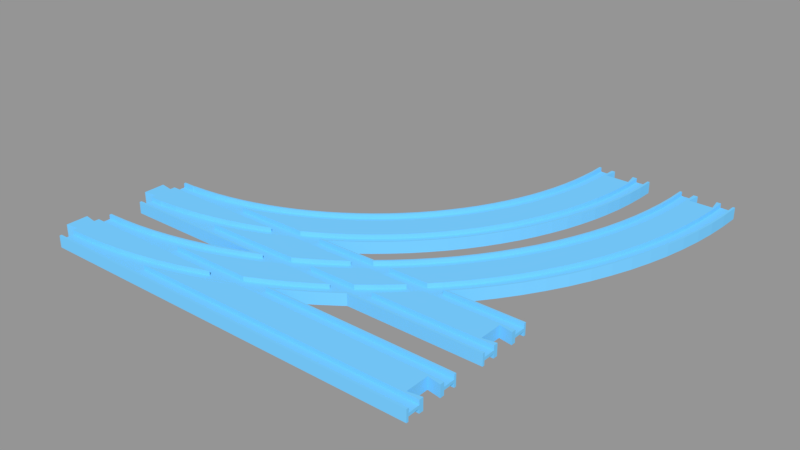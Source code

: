 # Source: doubleturnout_plus.blend  (saved by Blender 3.5.10; exported with 4.5.12 LTS)
import bpy
from mathutils import Matrix  # noqa: F401  (used for matrix-valued properties, if any)

bpy.ops.wm.read_factory_settings(use_empty=True)
scene = bpy.context.scene
scene.name = 'Scene'

# ---- collections
col_collection_1 = bpy.data.collections.new('Collection 1'); scene.collection.children.link(col_collection_1)

# ---- materials (node trees are filled in below, after node groups)
mat_material_003 = bpy.data.materials.new('Material.003')
mat_material_003.alpha_threshold = 0.0
mat_material_003.use_transparent_shadow = False
mat_material_003.diffuse_color = (0.1845, 0.6038, 1.0, 1.0)
mat_material_003.roughness = 0.5
mat_material_003.specular_intensity = 0.0

# ---- material node trees

# ---- meshes
me_circle_011 = bpy.data.meshes.new('Circle.011')
me_circle_011.from_pydata([(188.8, 76.01, 4.0), (181.7, 66.92, 4.0), (174.1, 58.18, 4.0), (195.4, 85.44, 4.0), (187.5, 76.9, 4.0), (180.5, 67.87, 4.0), (166.2, 49.83, 4.0), (173.0, 59.19, 4.0), (201.6, 95.19, 4.0), (194.1, 86.27, 4.0), (187.5, 76.9, 1.0), (180.5, 67.87, 1.0), (157.8, 41.88, 4.0), (165.1, 50.89, 4.0), (173.0, 59.19, 1.0), (181.7, 66.92, -4.0), (188.8, 76.01, -4.0), (207.3, 105.2, 4.0), (200.3, 95.96, 4.0), (194.1, 86.27, 1.0), (181.1, 81.67, 1.0), (174.3, 72.95, 1.0), (149.1, 34.34, 4.0), (156.8, 42.99, 4.0), (165.1, 50.89, 1.0), (174.1, 58.18, -4.0), (167.1, 64.56, 1.0), (187.5, 76.9, -4.0), (180.5, 67.87, -4.0), (195.4, 85.44, -4.0), (212.4, 115.5, 4.0), (205.9, 105.9, 4.0), (200.3, 95.96, 1.0), (187.5, 90.72, 1.0), (181.1, 81.67, 4.0), (174.3, 72.95, 4.0), (140.0, 27.25, 4.0), (148.1, 35.5, 4.0), (156.8, 42.99, 1.0), (166.2, 49.83, -4.0), (159.5, 56.55, 1.0), (173.0, 59.19, -4.0), (167.1, 64.56, 4.0), (187.5, 76.9, -1.0), (180.5, 67.87, -1.0), (194.1, 86.27, -4.0), (201.6, 95.19, -4.0), (217.1, 126.1, 4.0), (211.1, 116.2, 4.0), (205.9, 105.9, 1.0), (193.4, 100.1, 1.0), (187.5, 90.72, 4.0), (165.9, 92.99, 4.0), (159.6, 85.0, 4.0), (130.6, 20.6, 4.0), (139.1, 28.45, 4.0), (148.1, 35.5, 1.0), (157.8, 41.88, -4.0), (151.4, 48.92, 1.0), (165.1, 50.89, -4.0), (159.5, 56.55, 4.0), (173.0, 59.19, -1.0), (153.0, 77.33, 4.0), (181.1, 81.67, -1.0), (174.3, 72.95, -1.0), (194.1, 86.27, -1.0), (200.3, 95.96, -4.0), (207.3, 105.2, -4.0), (221.3, 136.8, 4.0), (215.7, 126.6, 4.0), (211.1, 116.2, 1.0), (198.9, 109.7, 1.0), (193.4, 100.1, 4.0), (171.7, 101.3, 4.0), (165.9, 92.99, 1.0), (159.6, 85.0, 1.0), (128.0, 19.0, 4.0), (129.7, 21.85, 4.0), (139.1, 28.45, 1.0), (149.1, 34.34, -4.0), (143.1, 41.69, 1.0), (156.8, 42.99, -4.0), (151.4, 48.92, 4.0), (165.1, 50.89, -1.0), (146.0, 69.99, 4.0), (167.1, 64.56, -1.0), (153.0, 77.33, 1.0), (174.3, 72.95, -4.0), (181.1, 81.67, -4.0), (187.5, 90.72, -1.0), (200.3, 95.96, -1.0), (205.9, 105.9, -4.0), (212.4, 115.5, -4.0), (224.9, 147.8, 4.0), (219.8, 137.3, 4.0), (215.7, 126.6, 1.0), (203.8, 119.6, 1.0), (198.9, 109.7, 4.0), (177.1, 109.8, 4.0), (171.7, 101.3, 1.0), (159.4, 97.76, 1.0), (153.4, 90.08, 1.0), (125.2, 19.0, 4.0), (129.7, 21.85, 1.0), (140.0, 27.25, -4.0), (134.3, 34.88, 1.0), (148.1, 35.5, -4.0), (143.1, 41.69, 4.0), (156.8, 42.99, -1.0), (138.7, 63.0, 4.0), (159.5, 56.55, -1.0), (146.0, 69.99, 1.0), (167.1, 64.56, -4.0), (147.1, 82.7, 1.0), (165.9, 92.99, -4.0), (159.6, 85.0, -4.0), (187.5, 90.72, -4.0), (193.4, 100.1, -1.0), (205.9, 105.9, -1.0), (211.1, 116.2, -4.0), (217.1, 126.1, -4.0), (228.0, 158.9, 4.0), (223.4, 148.2, 4.0), (219.8, 137.3, 1.0), (208.3, 129.7, 1.0), (203.8, 119.6, 4.0), (182.1, 118.7, 4.0), (177.1, 109.8, 1.0), (165.0, 105.7, 1.0), (159.4, 97.76, 4.0), (153.4, 90.08, 4.0), (125.2, 19.0, 1.0), (130.6, 20.6, -4.0), (125.3, 28.51, 1.0), (139.1, 28.45, -4.0), (134.3, 34.88, 4.0), (148.1, 35.5, -1.0), (131.0, 56.38, 4.0), (151.4, 48.92, -1.0), (138.7, 63.0, 1.0), (159.5, 56.55, -4.0), (140.4, 75.65, 1.0), (153.0, 77.33, -4.0), (147.1, 82.7, 4.0), (165.9, 92.99, -1.0), (159.6, 85.0, -1.0), (171.7, 101.3, -4.0), (193.4, 100.1, -4.0), (198.9, 109.7, -1.0), (211.1, 116.2, -1.0), (215.7, 126.6, -4.0), (221.3, 136.8, -4.0), (230.5, 170.2, 4.0), (226.5, 159.3, 4.0), (223.4, 148.2, 1.0), (212.3, 140.0, 1.0), (208.3, 129.7, 4.0), (186.7, 127.7, 4.0), (182.1, 118.7, 1.0), (170.2, 114.0, 1.0), (165.0, 105.7, 4.0), (158.2, 98.65, 4.0), (152.3, 91.03, 4.0), (128.0, 19.0, -4.0), (115.9, 22.58, 1.0), (129.7, 21.85, -4.0), (125.3, 28.51, 4.0), (139.1, 28.45, -1.0), (123.0, 50.14, 4.0), (143.1, 41.69, -1.0), (131.0, 56.38, 1.0), (151.4, 48.92, -4.0), (133.3, 68.93, 1.0), (146.0, 69.99, -4.0), (140.4, 75.65, 4.0), (153.0, 77.33, -1.0), (146.0, 83.71, 4.0), (159.4, 97.76, -1.0), (153.4, 90.08, -1.0), (171.7, 101.3, -1.0), (177.1, 109.8, -4.0), (198.9, 109.7, -4.0), (203.8, 119.6, -1.0), (215.7, 126.6, -1.0), (219.8, 137.3, -4.0), (224.9, 147.8, -4.0), (232.5, 181.5, 4.0), (229.0, 170.4, 4.0), (226.5, 159.3, 1.0), (215.8, 150.5, 1.0), (212.3, 140.0, 4.0), (190.8, 137.0, 4.0), (186.7, 127.7, 1.0), (175.1, 122.4, 1.0), (170.2, 114.0, 4.0), (163.8, 106.6, 4.0), (125.2, 19.0, -4.0), (115.9, 22.58, 4.0), (109.6, 19.0, 1.0), (129.7, 21.85, -1.0), (114.7, 44.31, 4.0), (134.3, 34.88, -1.0), (123.0, 50.14, 1.0), (143.1, 41.69, -4.0), (125.9, 62.57, 1.0), (138.7, 63.0, -4.0), (133.3, 68.93, 4.0), (146.0, 69.99, -1.0), (139.3, 76.71, 4.0), (147.1, 82.7, -1.0), (153.4, 90.08, -4.0), (159.4, 97.76, -4.0), (165.0, 105.7, -1.0), (177.1, 109.8, -1.0), (182.1, 118.7, -4.0), (203.8, 119.6, -4.0), (208.3, 129.7, -1.0), (219.8, 137.3, -1.0), (223.4, 148.2, -4.0), (228.0, 158.9, -4.0), (233.9, 193.0, 4.0), (231.0, 181.7, 4.0), (229.0, 170.4, 1.0), (218.7, 161.2, 1.0), (215.8, 150.5, 4.0), (194.4, 146.4, 4.0), (190.8, 137.0, 1.0), (179.4, 131.1, 1.0), (175.1, 122.4, 4.0), (169.0, 114.7, 4.0), (125.2, 19.0, -1.0), (109.6, 19.0, 4.0), (106.2, 38.89, 4.0), (125.3, 28.51, -1.0), (114.7, 44.31, 1.0), (134.3, 34.88, -4.0), (118.2, 56.57, 1.0), (131.0, 56.38, -4.0), (125.9, 62.57, 4.0), (138.7, 63.0, -1.0), (132.3, 70.04, 4.0), (140.4, 75.65, -1.0), (147.1, 82.7, -4.0), (158.2, 98.65, -4.0), (152.3, 91.03, -4.0), (165.0, 105.7, -4.0), (170.2, 114.0, -1.0), (182.1, 118.7, -1.0), (186.7, 127.7, -4.0), (208.3, 129.7, -4.0), (212.3, 140.0, -1.0), (223.4, 148.2, -1.0), (226.5, 159.3, -4.0), (230.5, 170.2, -4.0), (234.7, 204.5, 4.0), (232.4, 193.1, 4.0), (231.0, 181.7, 1.0), (221.2, 172.0, 1.0), (218.7, 161.2, 4.0), (197.6, 156.1, 4.0), (194.4, 146.4, 1.0), (183.4, 140.0, 1.0), (179.4, 131.1, 4.0), (173.7, 123.1, 4.0), (115.9, 22.58, -1.0), (97.34, 33.89, 4.0), (106.2, 38.89, 1.0), (125.3, 28.51, -4.0), (110.3, 50.96, 1.0), (123.0, 50.14, -4.0), (118.2, 56.57, 4.0), (131.0, 56.38, -1.0), (125.0, 63.73, 4.0), (133.3, 68.93, -1.0), (140.4, 75.65, -4.0), (146.0, 83.71, -4.0), (163.8, 106.6, -4.0), (170.2, 114.0, -4.0), (175.1, 122.4, -1.0), (186.7, 127.7, -1.0), (190.8, 137.0, -4.0), (212.3, 140.0, -4.0), (215.8, 150.5, -1.0), (226.5, 159.3, -1.0), (229.0, 170.4, -4.0), (232.5, 181.5, -4.0), (235.0, 215.7, 4.0), (233.2, 204.5, 4.0), (232.4, 193.1, 1.0), (223.1, 182.9, 1.0), (221.2, 172.0, 4.0), (200.3, 165.8, 4.0), (197.6, 156.1, 1.0), (186.9, 149.1, 1.0), (183.4, 140.0, 4.0), (178.1, 131.8, 4.0), (109.6, 19.0, -1.0), (115.9, 22.58, -4.0), (97.34, 33.89, 1.0), (88.29, 29.33, 4.0), (102.0, 45.75, 1.0), (114.7, 44.31, -4.0), (110.3, 50.96, 4.0), (123.0, 50.14, -1.0), (117.3, 57.78, 4.0), (125.9, 62.57, -1.0), (133.3, 68.93, -4.0), (139.3, 76.71, -4.0), (169.0, 114.7, -4.0), (175.1, 122.4, -4.0), (179.4, 131.1, -1.0), (190.8, 137.0, -1.0), (194.4, 146.4, -4.0), (215.8, 150.5, -4.0), (218.7, 161.2, -1.0), (229.0, 170.4, -1.0), (231.0, 181.7, -4.0), (233.9, 193.0, -4.0), (233.5, 215.7, 1.0), (233.5, 215.7, 4.0), (222.5, 215.7, 4.0), (225.5, 215.7, 4.0), (225.5, 215.7, 1.0), (233.2, 204.5, 1.0), (224.4, 193.9, 1.0), (223.1, 182.9, 4.0), (202.5, 175.7, 4.0), (200.3, 165.8, 1.0), (189.9, 158.4, 1.0), (186.9, 149.1, 4.0), (182.0, 140.6, 4.0), (109.6, 19.0, -4.0), (106.2, 38.89, -4.0), (93.57, 40.95, 1.0), (88.29, 29.33, 1.0), (79.02, 25.23, 4.0), (102.0, 45.75, 4.0), (114.7, 44.31, -1.0), (109.4, 52.21, 4.0), (118.2, 56.57, -1.0), (125.9, 62.57, -4.0), (132.3, 70.04, -4.0), (173.7, 123.1, -4.0), (179.4, 131.1, -4.0), (183.4, 140.0, -1.0), (194.4, 146.4, -1.0), (197.6, 156.1, -4.0), (218.7, 161.2, -4.0), (221.2, 172.0, -1.0), (231.0, 181.7, -1.0), (232.4, 193.1, -4.0), (234.7, 204.5, -4.0), (225.2, 204.9, 1.0), (233.5, 215.7, -1.0), (225.5, 215.7, -1.0), (225.5, 215.7, -4.0), (222.5, 215.7, -4.0), (235.0, 215.7, -4.0), (233.5, 215.7, -4.0), (224.0, 206.7, 4.0), (206.5, 215.7, 4.0), (206.2, 205.9, 4.0), (225.2, 204.9, 4.0), (209.0, 215.7, 4.0), (224.4, 193.9, 4.0), (204.3, 185.7, 4.0), (202.5, 175.7, 1.0), (192.5, 167.8, 1.0), (189.9, 158.4, 4.0), (185.5, 149.6, 4.0), (97.34, 33.89, -4.0), (106.2, 38.89, -1.0), (93.57, 40.95, 4.0), (84.86, 36.57, 1.0), (79.02, 25.23, 1.0), (69.56, 21.58, 4.0), (101.3, 47.04, 4.0), (110.3, 50.96, -1.0), (118.2, 56.57, -4.0), (125.0, 63.73, -4.0), (178.1, 131.8, -4.0), (183.4, 140.0, -4.0), (186.9, 149.1, -1.0), (197.6, 156.1, -1.0), (200.3, 165.8, -4.0), (221.2, 172.0, -4.0), (223.1, 182.9, -1.0), (232.4, 193.1, -1.0), (233.2, 204.5, -4.0), (233.2, 204.5, -1.0), (225.2, 204.9, -1.0), (225.2, 204.9, -4.0), (206.5, 215.7, -4.0), (209.0, 215.7, -4.0), (206.2, 205.9, -4.0), (224.0, 206.7, -4.0), (207.5, 206.7, 4.0), (206.5, 215.7, 1.0), (197.0, 215.8, 4.0), (198.5, 215.8, 4.0), (198.5, 215.8, 1.0), (206.2, 205.9, 1.0), (205.5, 195.8, 4.0), (204.3, 185.7, 1.0), (194.7, 177.3, 1.0), (192.5, 167.8, 4.0), (188.5, 158.8, 4.0), (88.29, 29.33, -4.0), (97.34, 33.89, -1.0), (102.0, 45.75, -1.0), (84.86, 36.57, 4.0), (92.86, 42.27, 4.0), (75.96, 32.62, 1.0), (69.56, 21.58, 1.0), (61.76, 19.0, 4.0), (110.3, 50.96, -4.0), (117.3, 57.78, -4.0), (182.0, 140.6, -4.0), (186.9, 149.1, -4.0), (189.9, 158.4, -1.0), (200.3, 165.8, -1.0), (202.5, 175.7, -4.0), (223.1, 182.9, -4.0), (224.4, 193.9, -1.0), (224.4, 193.9, -4.0), (206.5, 215.7, -1.0), (206.2, 205.9, -1.0), (198.5, 215.8, -1.0), (198.5, 215.8, -4.0), (197.0, 215.8, -4.0), (207.5, 206.7, -4.0), (205.5, 195.8, -4.0), (198.2, 206.3, 1.0), (196.8, 206.3, 4.0), (198.2, 206.3, 4.0), (205.5, 195.8, 1.0), (196.3, 186.9, 1.0), (194.7, 177.3, 4.0), (191.1, 168.1, 4.0), (79.02, 25.23, -4.0), (88.29, 29.33, -1.0), (93.57, 40.95, -1.0), (102.0, 45.75, -4.0), (75.96, 32.62, 4.0), (84.22, 37.92, 4.0), (66.87, 29.11, 1.0), (61.76, 19.0, 1.0), (109.4, 52.21, -4.0), (185.5, 149.6, -4.0), (189.9, 158.4, -4.0), (192.5, 167.8, -1.0), (202.5, 175.7, -1.0), (204.3, 185.7, -4.0), (198.2, 206.3, -1.0), (205.5, 195.8, -1.0), (198.2, 206.3, -4.0), (196.8, 206.3, -4.0), (197.5, 196.5, 1.0), (196.0, 196.7, 4.0), (197.5, 196.5, 4.0), (196.3, 186.9, 4.0), (193.2, 177.6, 4.0), (69.56, 21.58, -4.0), (79.02, 25.23, -1.0), (84.86, 36.57, -1.0), (93.57, 40.95, -4.0), (101.3, 47.04, -4.0), (66.87, 29.11, 4.0), (75.38, 34.01, 4.0), (57.62, 26.06, 1.0), (188.5, 158.8, -4.0), (192.5, 167.8, -4.0), (194.7, 177.3, -1.0), (204.3, 185.7, -1.0), (197.5, 196.5, -1.0), (197.5, 196.5, -4.0), (196.0, 196.7, -4.0), (194.9, 187.1, 4.0), (61.76, 19.0, -4.0), (69.56, 21.58, -1.0), (75.96, 32.62, -1.0), (84.86, 36.57, -4.0), (92.86, 42.27, -4.0), (57.62, 26.06, 4.0), (66.36, 30.53, 4.0), (48.23, 23.46, 1.0), (191.1, 168.1, -4.0), (194.7, 177.3, -4.0), (196.3, 186.9, -1.0), (196.3, 186.9, -4.0), (194.9, 187.1, -4.0), (61.76, 19.0, -1.0), (66.87, 29.11, -1.0), (75.96, 32.62, -4.0), (84.22, 37.92, -4.0), (48.23, 23.46, 4.0), (57.18, 27.49, 4.0), (38.72, 21.32, 1.0), (193.2, 177.6, -4.0), (57.62, 26.06, -1.0), (66.87, 29.11, -4.0), (75.38, 34.01, -4.0), (38.72, 21.32, 4.0), (47.86, 24.91, 4.0), (29.12, 19.66, 1.0), (48.23, 23.46, -1.0), (57.62, 26.06, -4.0), (66.36, 30.53, -4.0), (29.12, 19.66, 4.0), (38.43, 22.8, 4.0), (23.78, 19.0, 1.0), (38.72, 21.32, -1.0), (48.23, 23.46, -4.0), (57.18, 27.49, -4.0), (23.78, 19.0, 4.0), (28.9, 21.14, 4.0), (29.12, 19.66, -1.0), (38.72, 21.32, -4.0), (47.86, 24.91, -4.0), (19.31, 19.96, 4.0), (23.78, 19.0, -1.0), (29.12, 19.66, -4.0), (38.43, 22.8, -4.0), (9.665, 19.25, 4.0), (23.78, 19.0, -4.0), (28.9, 21.14, -4.0), (9.0, 19.01, 4.0), (19.31, 19.96, -4.0), (0.25, 19.01, 4.0), (0.25, 19.0, 4.0), (9.665, 19.25, -4.0), (9.0, 19.01, -4.0), (0.25, 19.01, -4.0), (0.25, 19.0, -4.0), (260.2, 76.94, 4.0), (260.2, 76.94, -4.0), (266.7, 89.87, -4.0), (266.7, 89.87, 4.0), (272.5, 103.1, 4.0), (277.8, 116.6, 4.0), (282.3, 130.4, 4.0), (286.2, 144.3, 4.0), (289.3, 158.4, 4.0), (291.8, 172.7, 4.0), (293.6, 187.1, 4.0), (294.6, 201.5, 4.0), (295.0, 215.8, 4.0), (293.5, 215.8, 4.0), (293.1, 201.6, 4.0), (292.1, 187.2, 4.0), (290.3, 172.9, 4.0), (287.9, 158.7, 4.0), (284.7, 144.7, 4.0), (280.9, 130.8, 4.0), (276.3, 117.1, 4.0), (271.2, 103.7, 4.0), (265.3, 90.51, 4.0), (258.8, 77.65, 4.0), (251.7, 65.11, 4.0), (244.0, 52.94, 4.0), (235.7, 41.16, 4.0), (226.9, 29.81, 4.0), (217.6, 19.0, 4.0), (219.5, 19.0, 4.0), (228.0, 28.85, 4.0), (236.9, 40.27, 4.0), (245.3, 52.11, 4.0), (253.0, 64.34, 4.0), (253.0, 64.34, -4.0), (276.3, 117.1, -4.0), (280.9, 130.8, -4.0), (284.7, 144.7, -4.0), (287.9, 158.7, -4.0), (290.3, 172.9, -4.0), (292.1, 187.2, -4.0), (293.1, 201.6, -4.0), (293.5, 215.8, -4.0), (295.0, 215.8, -4.0), (294.6, 201.5, -4.0), (293.6, 187.1, -4.0), (291.8, 172.7, -4.0), (289.3, 158.4, -4.0), (286.2, 144.3, -4.0), (282.3, 130.4, -4.0), (277.8, 116.6, -4.0), (272.5, 103.1, -4.0), (245.3, 52.11, -4.0), (236.9, 40.27, -4.0), (228.0, 28.85, -4.0), (219.5, 19.0, -4.0), (217.6, 19.0, -4.0), (226.9, 29.81, -4.0), (235.7, 41.16, -4.0), (244.0, 52.94, -4.0), (251.7, 65.11, -4.0), (258.8, 77.65, -4.0), (265.3, 90.51, -4.0), (271.2, 103.7, -4.0), (293.5, 215.8, -1.0), (285.5, 215.8, -1.0), (285.5, 215.8, -4.0), (282.5, 215.8, -4.0), (282.5, 215.8, 0.0), (282.5, 215.8, 4.0), (285.5, 215.8, 4.0), (285.5, 215.8, 1.0), (293.5, 215.8, 1.0), (293.1, 201.6, 1.0), (292.1, 187.2, 1.0), (290.3, 172.9, 1.0), (287.9, 158.7, 1.0), (284.7, 144.7, 1.0), (280.9, 130.8, 1.0), (276.3, 117.1, 1.0), (271.2, 103.7, 1.0), (265.3, 90.51, 1.0), (258.8, 77.65, 1.0), (251.7, 65.11, 1.0), (244.0, 52.94, 1.0), (235.7, 41.16, 1.0), (226.9, 29.81, 1.0), (217.6, 19.0, 1.0), (219.5, 19.0, 0.0), (276.3, 117.1, -1.0), (271.2, 103.7, -1.0), (280.9, 130.8, -1.0), (284.7, 144.7, -1.0), (287.9, 158.7, -1.0), (290.3, 172.9, -1.0), (292.1, 187.2, -1.0), (293.1, 201.6, -1.0), (217.6, 19.0, -1.0), (226.9, 29.81, -1.0), (235.7, 41.16, -1.0), (244.0, 52.94, -1.0), (251.7, 65.11, -1.0), (258.8, 77.65, -1.0), (265.3, 90.51, -1.0), (206.5, 19.0, -1.0), (211.5, 24.27, -1.0), (220.7, 34.88, -1.0), (229.3, 45.93, -1.0), (237.4, 57.38, -1.0), (244.9, 69.22, -1.0), (251.8, 81.42, -1.0), (258.1, 93.93, -1.0), (263.8, 106.7, -1.0), (268.8, 119.8, -1.0), (273.2, 133.1, -1.0), (276.9, 146.6, -1.0), (280.0, 160.3, -1.0), (282.4, 174.1, -1.0), (284.1, 188.0, -1.0), (285.2, 202.0, -1.0), (285.2, 202.0, -4.0), (179.5, 19.0, -4.0), (188.4, 27.56, -4.0), (197.5, 37.03, -4.0), (206.0, 46.93, -4.0), (214.1, 57.25, -4.0), (221.6, 67.94, -4.0), (228.6, 78.99, -4.0), (235.0, 90.37, -4.0), (240.9, 102.1, -4.0), (246.2, 114.0, -4.0), (250.9, 126.2, -4.0), (255.0, 138.6, -4.0), (258.5, 151.2, -4.0), (261.4, 164.0, -4.0), (263.6, 176.9, -4.0), (265.2, 189.9, -4.0), (266.2, 202.9, -4.0), (266.5, 215.8, -4.0), (269.5, 215.8, -4.0), (268.0, 206.8, -4.0), (284.0, 206.8, -4.0), (284.1, 188.0, -4.0), (282.4, 174.1, -4.0), (280.0, 160.3, -4.0), (276.9, 146.6, -4.0), (273.2, 133.1, -4.0), (268.8, 119.8, -4.0), (263.8, 106.7, -4.0), (258.1, 93.93, -4.0), (251.8, 81.42, -4.0), (244.9, 69.22, -4.0), (237.4, 57.38, -4.0), (229.3, 45.93, -4.0), (220.7, 34.88, -4.0), (211.5, 24.27, -4.0), (206.5, 19.0, -4.0), (284.0, 206.8, 4.0), (206.5, 19.0, 4.0), (211.5, 24.27, 4.0), (220.7, 34.88, 4.0), (229.3, 45.93, 4.0), (237.4, 57.38, 4.0), (244.9, 69.22, 4.0), (251.8, 81.42, 4.0), (258.1, 93.93, 4.0), (263.8, 106.7, 4.0), (268.8, 119.8, 4.0), (273.2, 133.1, 4.0), (276.9, 146.6, 4.0), (280.0, 160.3, 4.0), (282.4, 174.1, 4.0), (284.1, 188.0, 4.0), (285.2, 202.0, 4.0), (268.0, 206.8, 4.0), (269.5, 215.8, 4.0), (266.5, 215.8, 4.0), (266.2, 202.9, 4.0), (265.2, 189.9, 4.0), (263.6, 176.9, 4.0), (261.4, 164.0, 4.0), (258.5, 151.2, 4.0), (255.0, 138.6, 4.0), (250.9, 126.2, 4.0), (246.2, 114.0, 4.0), (240.9, 102.1, 4.0), (235.0, 90.37, 4.0), (228.6, 78.99, 4.0), (221.6, 67.94, 4.0), (214.1, 57.25, 4.0), (206.0, 46.93, 4.0), (197.5, 37.03, 4.0), (188.4, 27.56, 4.0), (179.5, 19.0, 4.0), (285.2, 202.0, 1.0), (284.1, 188.0, 1.0), (282.4, 174.1, 1.0), (280.0, 160.3, 1.0), (276.9, 146.6, 1.0), (273.2, 133.1, 1.0), (268.8, 119.8, 1.0), (263.8, 106.7, 1.0), (258.1, 93.93, 1.0), (251.8, 81.42, 1.0), (244.9, 69.22, 1.0), (237.4, 57.38, 1.0), (229.3, 45.93, 1.0), (220.7, 34.88, 1.0), (211.5, 24.27, 1.0), (206.5, 19.0, 1.0), (179.5, 19.0, -1.0), (188.4, 27.56, -1.0), (197.5, 37.03, -1.0), (206.0, 46.93, -1.0), (214.1, 57.25, -1.0), (221.6, 67.94, -1.0), (228.6, 78.99, -1.0), (235.0, 90.37, -1.0), (240.9, 102.1, -1.0), (246.2, 114.0, -1.0), (250.9, 126.2, -1.0), (255.0, 138.6, -1.0), (258.5, 151.2, -1.0), (261.4, 164.0, -1.0), (263.6, 176.9, -1.0), (265.2, 189.9, -1.0), (266.2, 202.9, -1.0), (266.5, 215.8, -1.0), (258.5, 215.8, -1.0), (258.5, 215.8, -4.0), (257.0, 215.8, -4.0), (257.0, 215.8, 4.0), (258.5, 215.8, 4.0), (258.5, 215.8, 1.0), (266.5, 215.8, 1.0), (269.5, 215.8, 0.0), (266.2, 202.9, 1.0), (265.2, 189.9, 1.0), (263.6, 176.9, 1.0), (261.4, 164.0, 1.0), (258.5, 151.2, 1.0), (255.0, 138.6, 1.0), (250.9, 126.2, 1.0), (246.2, 114.0, 1.0), (240.9, 102.1, 1.0), (235.0, 90.37, 1.0), (228.6, 78.99, 1.0), (221.6, 67.94, 1.0), (214.1, 57.25, 1.0), (206.0, 46.93, 1.0), (197.5, 37.03, 1.0), (188.4, 27.56, 1.0), (179.5, 19.0, 1.0), (167.3, 19.0, -1.0), (173.6, 24.46, -1.0), (182.8, 33.21, -1.0), (191.5, 42.4, -1.0), (199.8, 52.01, -1.0), (207.6, 62.01, -1.0), (214.9, 72.39, -1.0), (221.7, 83.1, -1.0), (228.0, 94.14, -1.0), (233.7, 105.5, -1.0), (238.8, 117.1, -1.0), (243.4, 128.9, -1.0), (247.4, 141.0, -1.0), (250.8, 153.2, -1.0), (253.5, 165.6, -1.0), (255.7, 178.1, -1.0), (257.3, 190.7, -1.0), (258.2, 203.3, -1.0), (258.2, 203.3, -4.0), (165.0, 19.0, -4.0), (172.6, 25.58, -4.0), (181.7, 34.27, -4.0), (190.4, 43.41, -4.0), (198.7, 52.96, -4.0), (206.4, 62.91, -4.0), (213.7, 73.22, -4.0), (220.4, 83.88, -4.0), (226.7, 94.85, -4.0), (232.3, 106.1, -4.0), (237.4, 117.7, -4.0), (242.0, 129.4, -4.0), (245.9, 141.4, -4.0), (249.3, 153.6, -4.0), (252.1, 165.9, -4.0), (254.2, 178.3, -4.0), (255.8, 190.8, -4.0), (256.7, 203.4, -4.0), (257.3, 190.7, -4.0), (255.7, 178.1, -4.0), (253.5, 165.6, -4.0), (250.8, 153.2, -4.0), (247.4, 141.0, -4.0), (243.4, 128.9, -4.0), (238.8, 117.1, -4.0), (233.7, 105.5, -4.0), (228.0, 94.14, -4.0), (221.7, 83.1, -4.0), (214.9, 72.39, -4.0), (207.6, 62.01, -4.0), (199.8, 52.01, -4.0), (191.5, 42.4, -4.0), (182.8, 33.21, -4.0), (173.6, 24.46, -4.0), (167.3, 19.0, -4.0), (256.7, 203.4, 4.0), (167.3, 19.0, 4.0), (173.6, 24.46, 4.0), (182.8, 33.21, 4.0), (191.5, 42.4, 4.0), (199.8, 52.01, 4.0), (207.6, 62.01, 4.0), (214.9, 72.39, 4.0), (221.7, 83.1, 4.0), (228.0, 94.14, 4.0), (233.7, 105.5, 4.0), (238.8, 117.1, 4.0), (243.4, 128.9, 4.0), (247.4, 141.0, 4.0), (250.8, 153.2, 4.0), (253.5, 165.6, 4.0), (255.7, 178.1, 4.0), (257.3, 190.7, 4.0), (258.2, 203.3, 4.0), (255.8, 190.8, 4.0), (254.2, 178.3, 4.0), (252.1, 165.9, 4.0), (249.3, 153.6, 4.0), (245.9, 141.4, 4.0), (242.0, 129.4, 4.0), (237.4, 117.7, 4.0), (232.3, 106.1, 4.0), (226.7, 94.85, 4.0), (220.4, 83.88, 4.0), (213.7, 73.22, 4.0), (206.4, 62.91, 4.0), (198.7, 52.96, 4.0), (190.4, 43.41, 4.0), (181.7, 34.27, 4.0), (172.6, 25.58, 4.0), (165.0, 19.0, 4.0), (258.2, 203.3, 1.0), (257.3, 190.7, 1.0), (255.7, 178.1, 1.0), (253.5, 165.6, 1.0), (250.8, 153.2, 1.0), (247.4, 141.0, 1.0), (243.4, 128.9, 1.0), (238.8, 117.1, 1.0), (233.7, 105.5, 1.0), (228.0, 94.14, 1.0), (221.7, 83.1, 1.0), (214.9, 72.39, 1.0), (207.6, 62.01, 1.0), (199.8, 52.01, 1.0), (191.5, 42.4, 1.0), (182.8, 33.21, 1.0), (173.6, 24.46, 1.0), (167.3, 19.0, 1.0), (165.0, 19.0, 0.0), (175.8, -19.0, 4.0), (174.8, -19.74, 4.0), (163.1, -28.04, 4.0), (150.9, -35.74, 4.0), (141.6, -41.0, 4.0), (144.7, -41.0, 4.0), (151.7, -37.03, 4.0), (163.9, -29.28, 4.0), (175.7, -20.95, 4.0), (178.2, -19.0, 4.0), (175.8, -19.0, 1.0), (174.8, -19.74, 1.0), (163.1, -28.04, 1.0), (150.9, -35.74, 1.0), (141.6, -41.0, 1.0), (144.7, -41.0, 0.0), (124.2, -41.0, 1.0), (124.2, -41.0, 4.0), (70.22, -41.0, 4.0), (70.22, -41.0, 1.0), (27.41, -41.0, 1.0), (27.41, -41.0, 4.0), (0.25, -41.0, 0.0), (144.7, -41.0, -4.0), (151.7, -37.03, -4.0), (163.9, -29.28, -4.0), (175.7, -20.95, -4.0), (178.2, -19.0, -4.0), (178.2, -19.0, 0.0), (162.0, -19.0, 1.0), (158.6, -21.38, 1.0), (146.8, -28.88, 1.0), (134.6, -35.79, 1.0), (27.41, -41.0, -4.0), (27.41, -41.0, -1.0), (70.22, -41.0, -1.0), (70.22, -41.0, -4.0), (124.2, -41.0, -4.0), (124.2, -41.0, -1.0), (141.6, -41.0, -1.0), (141.6, -41.0, -4.0), (134.6, -35.79, 4.0), (146.8, -28.88, 4.0), (158.6, -21.38, 4.0), (162.0, -19.0, 4.0), (125.7, -19.0, 4.0), (125.6, -19.03, 4.0), (113.9, -24.91, 4.0), (102.0, -30.21, 4.0), (89.78, -34.92, 4.0), (77.36, -39.02, 4.0), (77.36, -39.02, 1.0), (89.78, -34.92, 1.0), (102.0, -30.21, 1.0), (113.9, -24.91, 1.0), (125.6, -19.03, 1.0), (125.7, -19.0, 1.0), (107.5, -19.0, 1.0), (98.92, -22.82, 1.0), (87.09, -27.39, 1.0), (75.04, -31.37, 1.0), (62.81, -34.75, 1.0), (50.43, -37.53, 1.0), (37.93, -39.7, 1.0), (37.93, -39.7, 4.0), (50.43, -37.53, 4.0), (62.81, -34.75, 4.0), (75.04, -31.37, 4.0), (87.09, -27.39, 4.0), (98.92, -22.82, 4.0), (107.5, -19.0, 4.0), (103.8, -19.0, 4.0), (98.35, -21.44, 4.0), (86.58, -25.98, 4.0), (74.6, -29.93, 4.0), (62.45, -33.3, 4.0), (50.14, -36.06, 4.0), (37.71, -38.22, 4.0), (25.19, -39.76, 4.0), (12.61, -40.69, 4.0), (0.25, -41.0, 4.0), (150.9, -35.74, -4.0), (163.1, -28.04, -4.0), (174.8, -19.74, -4.0), (175.8, -19.0, -4.0), (0.25, -41.0, -4.0), (12.61, -40.69, -4.0), (25.19, -39.76, -4.0), (37.71, -38.22, -4.0), (50.14, -36.06, -4.0), (62.45, -33.3, -4.0), (74.6, -29.93, -4.0), (86.58, -25.98, -4.0), (98.35, -21.44, -4.0), (103.8, -19.0, -4.0), (107.5, -19.0, -4.0), (98.92, -22.82, -4.0), (87.09, -27.39, -4.0), (75.04, -31.37, -4.0), (62.81, -34.75, -4.0), (50.43, -37.53, -4.0), (37.93, -39.7, -4.0), (37.93, -39.7, -1.0), (50.43, -37.53, -1.0), (62.81, -34.75, -1.0), (75.04, -31.37, -1.0), (87.09, -27.39, -1.0), (98.92, -22.82, -1.0), (107.5, -19.0, -1.0), (125.7, -19.0, -1.0), (125.6, -19.03, -1.0), (113.9, -24.91, -1.0), (102.0, -30.21, -1.0), (89.78, -34.92, -1.0), (77.36, -39.02, -1.0), (77.36, -39.02, -4.0), (89.78, -34.92, -4.0), (102.0, -30.21, -4.0), (113.9, -24.91, -4.0), (125.6, -19.03, -4.0), (125.7, -19.0, -4.0), (162.0, -19.0, -4.0), (158.6, -21.38, -4.0), (146.8, -28.88, -4.0), (134.6, -35.79, -4.0), (134.6, -35.79, -1.0), (146.8, -28.88, -1.0), (158.6, -21.38, -1.0), (162.0, -19.0, -1.0), (175.8, -19.0, -1.0), (174.8, -19.74, -1.0), (163.1, -28.04, -1.0), (150.9, -35.74, -1.0), (103.8, -19.0, 0.0), (269.8, -77.5, -1.0), (29.56, -77.5, -1.0), (43.29, -75.81, -1.0), (57.55, -73.33, -1.0), (71.68, -70.16, -1.0), (74.06, -69.5, -1.0), (269.8, -69.5, -1.0), (269.8, -79.0, -4.0), (269.8, -77.5, -4.0), (269.8, -69.5, -4.0), (269.8, -66.5, -4.0), (29.56, -77.5, -4.0), (74.06, -69.5, -4.0), (0.2509, -79.0, -4.0), (14.47, -78.64, -4.0), (28.91, -77.58, -4.0), (260.8, -68.0, -4.0), (85.63, -66.3, -4.0), (99.38, -61.76, -4.0), (269.8, -79.0, 4.0), (269.8, -66.5, 4.0), (269.8, -69.5, 4.0), (269.8, -69.5, 1.0), (269.8, -77.5, 1.0), (269.8, -77.5, 4.0), (0.2509, -79.0, 4.0), (126.5, -50.5, -4.0), (269.8, -50.5, -4.0), (269.8, -53.5, -4.0), (260.8, -52.0, -4.0), (112.9, -56.54, -4.0), (126.1, -50.68, -4.0), (260.8, -68.0, 4.0), (29.56, -77.5, 4.0), (28.91, -77.58, 4.0), (14.47, -78.64, 4.0), (74.06, -69.5, 4.0), (99.38, -61.76, 4.0), (85.63, -66.3, 4.0), (74.06, -69.5, 1.0), (71.68, -70.16, 1.0), (57.55, -73.33, 1.0), (43.29, -75.81, 1.0), (29.56, -77.5, 1.0), (126.5, -50.5, -1.0), (269.8, -50.5, -1.0), (269.8, -41.0, -4.0), (269.8, -42.5, -1.0), (269.8, -42.5, -4.0), (260.8, -52.0, 4.0), (269.8, -53.5, 4.0), (269.8, -50.5, 4.0), (126.5, -50.5, 4.0), (126.1, -50.68, 4.0), (112.9, -56.54, 4.0), (139.1, -44.17, -1.0), (142.0, -42.5, -1.0), (142.0, -42.5, -4.0), (144.7, -41.0, -4.0), (269.8, -41.0, 4.0), (269.8, -42.5, 4.0), (269.8, -42.5, 1.0), (269.8, -50.5, 1.0), (126.5, -50.5, 1.0), (144.7, -41.0, 4.0), (142.0, -42.5, 4.0), (142.0, -42.5, 1.0), (139.1, -44.17, 1.0), (29.56, -77.5, -1.0), (0.2508, -77.5, -1.0), (67.77, -69.5, -1.0), (74.06, -69.5, -1.0), (71.68, -70.16, -1.0), (57.55, -73.33, -1.0), (43.29, -75.81, -1.0), (29.56, -77.5, -4.0), (0.2508, -77.5, -4.0), (67.77, -69.5, -4.0), (74.06, -69.5, -4.0), (0.25, -69.5, -1.0), (0.25, -79.0, -4.0), (0.2506, -79.0, -4.0), (0.2506, -79.0, 4.0), (0.25, -79.0, 4.0), (0.25, -69.5, -4.0), (0.2508, -69.5, -4.0), (0.25, -77.5, -4.0), (28.91, -77.58, -4.0), (14.47, -78.64, -4.0), (69.37, -60.94, -4.0), (55.7, -64.01, -4.0), (41.89, -66.41, -4.0), (27.98, -68.13, -4.0), (14.01, -69.16, -4.0), (0.25, -66.0, -4.0), (-8.75, -67.5, -4.0), (0.25, -50.5, -4.0), (102.2, -50.5, -4.0), (82.88, -57.21, -4.0), (-8.75, -52.5, -4.0), (0.25, -54.0, -4.0), (99.38, -61.76, -4.0), (71.31, -68.7, -4.0), (98.88, -60.34, -4.0), (122.8, -50.5, -4.0), (126.5, -50.5, -4.0), (126.5, -50.5, -1.0), (122.8, -50.5, -1.0), (139.0, -42.5, -1.0), (142.0, -42.5, -1.0), (139.0, -42.5, -4.0), (142.0, -42.5, -4.0), (102.2, -50.5, -1.0), (121.1, -42.5, -1.0), (0.25, -50.5, -1.0), (64.8, -42.5, -1.0), (64.8, -42.5, -4.0), (121.1, -42.5, -4.0), (144.7, -41.0, -4.0), (141.6, -41.0, -4.0), (141.6, -41.0, -1.0), (124.2, -41.0, -1.0), (124.2, -41.0, -4.0), (70.22, -41.0, -4.0), (70.22, -41.0, -1.0), (27.41, -41.0, -1.0), (27.41, -41.0, -4.0), (0.25, -41.0, -4.0), (0.25, -41.0, 4.0), (27.41, -41.0, 4.0), (27.41, -41.0, 1.0), (70.22, -41.0, 1.0), (70.22, -41.0, 4.0), (124.2, -41.0, 4.0), (124.2, -41.0, 1.0), (141.6, -41.0, 1.0), (141.6, -41.0, 4.0), (144.7, -41.0, 4.0), (25.34, -41.26, -4.0), (12.68, -42.19, -4.0), (0.25, -42.5, -4.0), (74.06, -69.5, 1.0), (67.77, -69.5, 1.0), (0.2508, -77.5, 1.0), (29.56, -77.5, 1.0), (43.29, -75.81, 1.0), (57.55, -73.33, 1.0), (71.68, -70.16, 1.0), (74.06, -69.5, 4.0), (67.77, -69.5, 4.0), (0.2508, -77.5, 4.0), (29.56, -77.5, 4.0), (0.25, -69.5, 1.0), (0.2508, -69.5, 4.0), (0.25, -69.5, 4.0), (0.25, -77.5, 4.0), (14.47, -78.64, 4.0), (28.91, -77.58, 4.0), (14.01, -69.16, 4.0), (27.98, -68.13, 4.0), (41.89, -66.41, 4.0), (55.7, -64.01, 4.0), (69.37, -60.94, 4.0), (-8.75, -67.5, 4.0), (0.25, -66.0, 4.0), (82.88, -57.21, 4.0), (102.2, -50.5, 4.0), (0.25, -50.5, 4.0), (0.25, -54.0, 4.0), (-8.75, -52.5, 4.0), (99.38, -61.76, 4.0), (98.88, -60.34, 4.0), (71.31, -68.7, 4.0), (126.5, -50.5, 4.0), (122.8, -50.5, 4.0), (142.0, -42.5, 1.0), (139.0, -42.5, 1.0), (122.8, -50.5, 1.0), (126.5, -50.5, 1.0), (142.0, -42.5, 4.0), (139.0, -42.5, 4.0), (121.1, -42.5, 1.0), (102.2, -50.5, 1.0), (64.8, -42.5, 1.0), (0.25, -50.5, 1.0), (121.1, -42.5, 4.0), (64.8, -42.5, 4.0), (0.25, -42.5, 4.0), (12.68, -42.19, 4.0), (25.34, -41.26, 4.0), (0.25, -77.5, -1.0), (0.25, -77.5, 1.0), (0.25, -42.5, -1.0), (0.25, -42.5, 1.0), (12.68, -42.19, -1.0), (25.34, -41.26, -1.0), (25.34, -41.26, 1.0), (12.68, -42.19, 1.0), (98.88, -60.34, -1.0), (71.31, -68.7, -1.0), (14.01, -69.16, -1.0), (27.98, -68.13, -1.0), (41.89, -66.41, -1.0), (55.7, -64.01, -1.0), (69.37, -60.94, -1.0), (82.88, -57.21, -1.0), (71.31, -68.7, 1.0), (98.88, -60.34, 1.0), (82.88, -57.21, 1.0), (69.37, -60.94, 1.0), (55.7, -64.01, 1.0), (41.89, -66.41, 1.0), (27.98, -68.13, 1.0), (14.01, -69.16, 1.0), (269.8, -17.5, -1.0), (180.1, -17.5, -1.0), (187.1, -12.04, -1.0), (190.1, -9.5, -1.0), (269.8, -9.5, -1.0), (269.8, -19.0, -4.0), (269.8, -17.5, -4.0), (269.8, -9.5, -4.0), (269.8, -6.5, -4.0), (180.1, -17.5, -4.0), (190.1, -9.5, -4.0), (178.2, -19.0, -4.0), (260.8, -8.0, -4.0), (198.1, -2.581, -4.0), (269.8, -19.0, 4.0), (269.8, -6.5, 4.0), (269.8, -9.5, 4.0), (269.8, -9.5, 1.0), (269.8, -17.5, 1.0), (269.8, -17.5, 4.0), (178.2, -19.0, 4.0), (210.6, 9.5, -4.0), (269.8, 9.5, -4.0), (269.8, 6.5, -4.0), (260.8, 8.0, -4.0), (208.6, 7.403, -4.0), (260.8, -8.0, 4.0), (180.1, -17.5, 4.0), (190.1, -9.5, 4.0), (198.1, -2.581, 4.0), (190.1, -9.5, 1.0), (187.1, -12.04, 1.0), (180.1, -17.5, 1.0), (210.6, 9.5, -1.0), (269.8, 9.5, -1.0), (269.8, 19.0, -4.0), (269.8, 17.5, -1.0), (269.8, 17.5, -4.0), (260.8, 8.0, 4.0), (269.8, 6.5, 4.0), (269.8, 9.5, 4.0), (210.6, 9.5, 4.0), (208.6, 7.403, 4.0), (218.2, 17.5, -1.0), (218.2, 17.5, -4.0), (218.6, 17.89, -4.0), (219.5, 19.0, -4.0), (269.8, 19.0, 4.0), (269.8, 17.5, 4.0), (269.8, 17.5, 1.0), (269.8, 9.5, 1.0), (210.6, 9.5, 1.0), (219.5, 19.0, 4.0), (218.6, 17.89, 4.0), (218.2, 17.5, 4.0), (218.2, 17.5, 1.0), (107.2, -17.5, -1.0), (26.02, -17.5, -1.0), (34.48, -16.46, -1.0), (45.85, -14.48, -1.0), (57.1, -11.96, -1.0), (65.98, -9.5, -1.0), (123.2, -9.5, -1.0), (121.1, -10.65, -1.0), (109.9, -16.33, -1.0), (107.2, -17.5, -4.0), (26.02, -17.5, -4.0), (23.03, -17.87, -4.0), (68.22, -8.881, -4.0), (65.98, -9.5, -4.0), (123.2, -9.5, -4.0), (103.8, -19.0, -4.0), (9.0, -19.0, -4.0), (11.53, -18.72, -4.0), (23.03, -17.87, 4.0), (26.02, -17.5, 4.0), (26.02, -17.5, 1.0), (34.48, -16.46, 1.0), (45.85, -14.48, 1.0), (57.1, -11.96, 1.0), (65.98, -9.5, 1.0), (65.98, -9.5, 4.0), (68.22, -8.881, 4.0), (79.17, -5.263, -4.0), (132.1, -4.436, -4.0), (89.93, -1.112, -4.0), (11.53, -18.72, 4.0), (107.2, -17.5, 4.0), (9.0, -19.0, 4.0), (103.8, -19.0, 4.0), (107.2, -17.5, 1.0), (123.2, -9.5, 1.0), (109.9, -16.33, 1.0), (121.1, -10.65, 1.0), (123.2, -9.5, 4.0), (132.1, -4.436, 4.0), (89.93, -1.112, 4.0), (79.17, -5.263, 4.0), (100.5, 3.562, -4.0), (112.1, 9.5, -4.0), (153.0, 9.5, -4.0), (142.8, 2.312, -4.0), (110.8, 8.748, -4.0), (142.8, 2.312, 4.0), (153.0, 9.5, 4.0), (112.1, 9.5, 4.0), (110.8, 8.748, 4.0), (100.5, 3.562, 4.0), (120.8, 14.43, -1.0), (112.1, 9.5, -1.0), (153.0, 9.5, -1.0), (153.0, 9.5, 1.0), (112.1, 9.5, 1.0), (120.8, 14.43, 1.0), (128.0, 19.0, -4.0), (125.7, 17.5, -4.0), (125.7, 17.5, -1.0), (163.2, 17.5, -1.0), (163.0, 17.34, -1.0), (153.1, 9.576, -1.0), (163.2, 17.5, 1.0), (125.7, 17.5, 1.0), (153.1, 9.576, 1.0), (163.0, 17.34, 1.0), (125.7, 17.5, 4.0), (128.0, 19.0, 4.0), (165.0, 19.0, -4.0), (163.2, 17.5, -4.0), (163.2, 17.5, 4.0), (165.0, 19.0, 4.0), (45.85, -14.48, -1.0), (34.48, -16.46, -1.0), (26.02, -17.5, -1.0), (0.25, -17.5, -1.0), (60.36, -9.5, -1.0), (65.98, -9.5, -1.0), (57.1, -11.96, -1.0), (26.02, -17.5, -4.0), (0.25, -17.5, -4.0), (60.36, -9.5, -4.0), (65.98, -9.5, -4.0), (0.25, -19.0, -4.0), (9.0, -19.0, -4.0), (9.0, -19.0, 4.0), (0.25, -19.0, 4.0), (23.03, -17.87, -4.0), (11.53, -18.72, -4.0), (54.79, -2.739, -4.0), (43.99, -5.164, -4.0), (33.09, -7.057, -4.0), (22.1, -8.411, -4.0), (11.06, -9.226, -4.0), (9.0, -9.497, -4.0), (0.25, -9.497, -4.0), (0.25, -6.0, -4.0), (-8.75, -7.5, -4.0), (0.25, 9.5, -4.0), (90.43, 9.5, -4.0), (86.29, 7.668, -4.0), (75.97, 3.684, -4.0), (65.46, 0.2125, -4.0), (-8.75, 7.5, -4.0), (0.25, 6.0, -4.0), (89.93, -1.112, -4.0), (79.17, -5.263, -4.0), (68.22, -8.881, -4.0), (67.78, -7.445, -4.0), (78.66, -3.85, -4.0), (108.9, 9.5, -4.0), (112.1, 9.5, -4.0), (110.8, 8.748, -4.0), (100.5, 3.562, -4.0), (89.36, 0.2743, -4.0), (99.83, 4.919, -4.0), (112.1, 9.5, -1.0), (108.9, 9.5, -1.0), (122.9, 17.5, -1.0), (125.7, 17.5, -1.0), (120.8, 14.43, -1.0), (122.9, 17.5, -4.0), (125.7, 17.5, -4.0), (90.43, 9.5, -1.0), (107.0, 17.5, -1.0), (0.25, 9.5, -1.0), (56.69, 17.5, -1.0), (56.69, 17.5, -4.0), (107.0, 17.5, -4.0), (128.0, 19.0, -4.0), (125.2, 19.0, -4.0), (125.2, 19.0, -1.0), (109.6, 19.0, -1.0), (109.6, 19.0, -4.0), (61.76, 19.0, -4.0), (61.76, 19.0, -1.0), (23.78, 19.0, -1.0), (23.78, 19.0, -4.0), (0.25, 19.0, -4.0), (0.25, 19.0, 4.0), (23.78, 19.0, 4.0), (23.78, 19.0, 1.0), (61.76, 19.0, 1.0), (61.76, 19.0, 4.0), (109.6, 19.0, 4.0), (109.6, 19.0, 1.0), (125.2, 19.0, 1.0), (125.2, 19.0, 4.0), (128.0, 19.0, 4.0), (59.94, 18.4, -4.0), (19.45, 18.47, -4.0), (9.739, 17.75, -4.0), (9.0, 17.51, -4.0), (0.25, 17.51, -4.0), (34.48, -16.46, 1.0), (45.85, -14.48, 1.0), (57.1, -11.96, 1.0), (65.98, -9.5, 1.0), (60.36, -9.5, 1.0), (0.25, -17.5, 1.0), (26.02, -17.5, 1.0), (65.98, -9.5, 4.0), (60.36, -9.5, 4.0), (0.25, -17.5, 4.0), (26.02, -17.5, 4.0), (11.53, -18.72, 4.0), (23.03, -17.87, 4.0), (68.22, -8.881, 4.0), (79.17, -5.263, 4.0), (89.93, -1.112, 4.0), (78.66, -3.85, 4.0), (67.78, -7.445, 4.0), (100.5, 3.562, 4.0), (110.8, 8.748, 4.0), (112.1, 9.5, 4.0), (108.9, 9.5, 4.0), (99.83, 4.919, 4.0), (89.36, 0.2743, 4.0), (-8.75, -7.5, 4.0), (0.25, -6.0, 4.0), (0.25, -9.497, 4.0), (9.0, -9.497, 4.0), (11.06, -9.226, 4.0), (22.1, -8.411, 4.0), (33.09, -7.057, 4.0), (43.99, -5.164, 4.0), (54.79, -2.739, 4.0), (65.46, 0.2125, 4.0), (75.97, 3.684, 4.0), (86.29, 7.668, 4.0), (90.43, 9.5, 4.0), (0.25, 9.5, 4.0), (0.25, 6.0, 4.0), (-8.75, 7.5, 4.0), (125.7, 17.5, 1.0), (122.9, 17.5, 1.0), (108.9, 9.5, 1.0), (112.1, 9.5, 1.0), (120.8, 14.43, 1.0), (125.7, 17.5, 4.0), (122.9, 17.5, 4.0), (107.0, 17.5, 1.0), (90.43, 9.5, 1.0), (56.69, 17.5, 1.0), (0.25, 9.5, 1.0), (107.0, 17.5, 4.0), (56.69, 17.5, 4.0), (59.94, 18.4, 4.0), (0.25, 17.51, 4.0), (9.0, 17.51, 4.0), (9.739, 17.75, 4.0), (19.45, 18.47, 4.0), (99.83, 4.919, 1.0), (89.36, 0.2743, 1.0), (86.29, 7.668, 1.0), (78.66, -3.85, 1.0), (75.97, 3.684, 1.0), (67.78, -7.445, 1.0), (65.46, 0.2125, 1.0), (54.79, -2.739, 1.0), (43.99, -5.164, 1.0), (33.09, -7.057, 1.0), (22.1, -8.411, 1.0), (11.06, -9.226, 1.0), (9.0, -9.497, 1.0), (0.25, -9.497, 1.0), (0.25, -9.497, -1.0), (9.0, -9.497, -1.0), (11.06, -9.226, -1.0), (0.25, 17.51, 1.0), (22.1, -8.411, -1.0), (9.0, 17.51, 1.0), (0.25, 17.51, -1.0), (33.09, -7.057, -1.0), (9.739, 17.75, 1.0), (9.0, 17.51, -1.0), (43.99, -5.164, -1.0), (19.45, 18.47, 1.0), (9.739, 17.75, -1.0), (54.79, -2.739, -1.0), (19.45, 18.47, -1.0), (65.46, 0.2125, -1.0), (67.78, -7.445, -1.0), (75.97, 3.684, -1.0), (78.66, -3.85, -1.0), (86.29, 7.668, -1.0), (89.36, 0.2743, -1.0), (59.94, 18.4, 1.0), (99.83, 4.919, -1.0), (59.94, 18.4, -1.0), (180.1, -17.5, -1.0), (177.7, -17.5, -1.0), (186.2, -10.88, -1.0), (187.8, -9.5, -1.0), (190.1, -9.5, -1.0), (187.1, -12.04, -1.0), (180.1, -17.5, -4.0), (177.7, -17.5, -4.0), (187.8, -9.5, -4.0), (190.1, -9.5, -4.0), (164.1, -17.5, -1.0), (170.1, -13.32, -1.0), (175.0, -9.5, -1.0), (128.3, -17.5, -1.0), (137.0, -12.58, -1.0), (141.9, -9.5, -1.0), (164.1, -17.5, -4.0), (128.3, -17.5, -4.0), (141.9, -9.5, -4.0), (175.0, -9.5, -4.0), (110.9, -17.5, -1.0), (121.9, -11.98, -1.0), (126.2, -9.5, -1.0), (107.2, -17.5, -1.0), (109.9, -16.33, -1.0), (121.1, -10.65, -1.0), (123.2, -9.5, -1.0), (110.9, -17.5, -4.0), (107.2, -17.5, -4.0), (123.2, -9.5, -4.0), (126.2, -9.5, -4.0), (178.2, -19.0, 0.0), (103.8, -19.0, 0.0), (103.8, -19.0, -4.0), (107.5, -19.0, -4.0), (107.5, -19.0, -1.0), (125.7, -19.0, -1.0), (125.7, -19.0, -4.0), (162.0, -19.0, -4.0), (162.0, -19.0, -1.0), (175.8, -19.0, -1.0), (175.8, -19.0, -4.0), (178.2, -19.0, -4.0), (178.2, -19.0, 4.0), (175.8, -19.0, 4.0), (175.8, -19.0, 1.0), (162.0, -19.0, 1.0), (162.0, -19.0, 4.0), (125.7, -19.0, 4.0), (125.7, -19.0, 1.0), (107.5, -19.0, 1.0), (107.5, -19.0, 4.0), (103.8, -19.0, 4.0), (110.5, -17.68, -4.0), (139.1, -8.66e-15, -4.0), (141.9, -1.51e-14, -4.0), (132.9, -5.723, -4.0), (132.1, -4.436, -4.0), (153.0, 9.5, -4.0), (155.4, 9.5, -4.0), (154.0, 8.371, -4.0), (143.6, 1.065, -4.0), (142.8, 2.312, -4.0), (156.0, -2.887e-15, -4.0), (186.6, -4.441e-15, -4.0), (181.1, -4.695, -4.0), (148.1, -5.587, -4.0), (168.4, 9.5, -4.0), (197.0, 9.5, -4.0), (191.7, 4.458, -4.0), (158.8, 1.945, -4.0), (198.6, -1.599e-14, -4.0), (200.8, 3.553e-15, -4.0), (198.1, -2.581, -4.0), (197.1, -1.469, -4.0), (208.5, 9.5, -4.0), (210.6, 9.5, -4.0), (208.6, 7.403, -4.0), (207.5, 8.464, -4.0), (210.6, 9.5, -1.0), (208.5, 9.5, -1.0), (216.1, 17.5, -1.0), (218.2, 17.5, -1.0), (216.1, 17.5, -4.0), (218.2, 17.5, -4.0), (197.0, 9.5, -1.0), (201.9, 14.12, -1.0), (205.1, 17.5, -1.0), (168.4, 9.5, -1.0), (169.1, 9.993, -1.0), (177.8, 17.5, -1.0), (177.8, 17.5, -4.0), (205.1, 17.5, -4.0), (155.4, 9.5, -1.0), (164.0, 16.18, -1.0), (165.5, 17.5, -1.0), (153.0, 9.5, -1.0), (153.1, 9.576, -1.0), (163.0, 17.34, -1.0), (163.2, 17.5, -1.0), (163.2, 17.5, -4.0), (165.5, 17.5, -4.0), (219.5, 19.0, -4.0), (217.6, 19.0, -4.0), (217.6, 19.0, -1.0), (206.5, 19.0, -1.0), (206.5, 19.0, -4.0), (179.5, 19.0, -4.0), (179.5, 19.0, -1.0), (167.3, 19.0, -1.0), (167.3, 19.0, -4.0), (165.0, 19.0, -4.0), (165.0, 19.0, 0.0), (219.5, 19.0, 0.0), (165.0, 19.0, 4.0), (167.3, 19.0, 4.0), (167.3, 19.0, 1.0), (179.5, 19.0, 1.0), (179.5, 19.0, 4.0), (206.5, 19.0, 4.0), (206.5, 19.0, 1.0), (217.6, 19.0, 1.0), (217.6, 19.0, 4.0), (219.5, 19.0, 4.0), (217.5, 18.9, -4.0), (218.6, 17.89, -4.0), (179.0, 18.54, -4.0), (190.1, -9.5, 1.0), (187.8, -9.5, 1.0), (186.2, -10.88, 1.0), (177.7, -17.5, 1.0), (180.1, -17.5, 1.0), (187.1, -12.04, 1.0), (190.1, -9.5, 4.0), (187.8, -9.5, 4.0), (177.7, -17.5, 4.0), (180.1, -17.5, 4.0), (175.0, -9.5, 1.0), (170.1, -13.32, 1.0), (164.1, -17.5, 1.0), (141.9, -9.5, 1.0), (137.0, -12.58, 1.0), (128.3, -17.5, 1.0), (175.0, -9.5, 4.0), (141.9, -9.5, 4.0), (128.3, -17.5, 4.0), (164.1, -17.5, 4.0), (126.2, -9.5, 1.0), (121.9, -11.98, 1.0), (110.9, -17.5, 1.0), (123.2, -9.5, 1.0), (121.1, -10.65, 1.0), (109.9, -16.33, 1.0), (107.2, -17.5, 1.0), (126.2, -9.5, 4.0), (123.2, -9.5, 4.0), (107.2, -17.5, 4.0), (110.9, -17.5, 4.0), (110.5, -17.68, 4.0), (132.9, -5.723, 4.0), (141.9, 8.882e-15, 4.0), (139.1, -7.994e-15, 4.0), (132.1, -4.436, 4.0), (143.6, 1.065, 4.0), (154.0, 8.371, 4.0), (155.4, 9.5, 4.0), (153.0, 9.5, 4.0), (142.8, 2.312, 4.0), (181.1, -4.695, 4.0), (186.6, 3.109e-15, 4.0), (156.0, -3.109e-15, 4.0), (148.1, -5.587, 4.0), (191.7, 4.458, 4.0), (197.0, 9.5, 4.0), (168.4, 9.5, 4.0), (158.8, 1.945, 4.0), (198.1, -2.581, 4.0), (200.8, 4.885e-15, 4.0), (198.6, -1.332e-15, 4.0), (197.1, -1.469, 4.0), (208.6, 7.403, 4.0), (210.6, 9.5, 4.0), (208.5, 9.5, 4.0), (207.5, 8.464, 4.0), (218.2, 17.5, 1.0), (216.1, 17.5, 1.0), (208.5, 9.5, 1.0), (210.6, 9.5, 1.0), (218.2, 17.5, 4.0), (216.1, 17.5, 4.0), (205.1, 17.5, 1.0), (201.9, 14.12, 1.0), (197.0, 9.5, 1.0), (177.8, 17.5, 1.0), (169.1, 9.993, 1.0), (168.4, 9.5, 1.0), (205.1, 17.5, 4.0), (177.8, 17.5, 4.0), (165.5, 17.5, 1.0), (164.0, 16.18, 1.0), (155.4, 9.5, 1.0), (163.2, 17.5, 1.0), (163.0, 17.34, 1.0), (153.1, 9.576, 1.0), (153.0, 9.5, 1.0), (165.5, 17.5, 4.0), (163.2, 17.5, 4.0), (217.5, 18.9, 4.0), (218.6, 17.89, 4.0), (179.0, 18.54, 4.0), (217.5, 18.9, 1.0), (207.5, 8.464, 1.0), (197.1, -1.469, 1.0), (191.7, 4.458, 1.0), (181.1, -4.695, 1.0), (179.0, 18.54, 1.0), (158.8, 1.945, 1.0), (154.0, 8.371, 1.0), (143.6, 1.065, 1.0), (132.9, -5.723, 1.0), (148.1, -5.587, 1.0), (181.1, -4.695, -1.0), (191.7, 4.458, -1.0), (207.5, 8.464, -1.0), (197.1, -1.469, -1.0), (217.5, 18.9, -1.0), (110.5, -17.68, 1.0), (179.0, 18.54, -1.0), (158.8, 1.945, -1.0), (148.1, -5.587, -1.0), (132.9, -5.723, -1.0), (143.6, 1.065, -1.0), (154.0, 8.371, -1.0), (110.5, -17.68, -1.0)], [], [(0, 16, 29, 3), (10, 11, 5, 4), (11, 14, 7, 5), (526, 523, 530, 531), (19, 10, 4, 9), (456, 476, 458, 433), (14, 24, 13, 7), (426, 454, 473, 451, 420, 383, 345, 311, 279, 247, 213, 179, 144, 145, 175, 207, 239, 271, 303, 337, 371, 408, 440, 463, 479, 491, 520, 516, 511, 505, 499, 492, 480, 464, 441, 409, 377, 339, 305, 273, 241, 209, 178, 177, 212, 246, 278, 310, 344, 382, 419, 450, 472, 488, 474, 453, 427, 425), (32, 19, 9, 18), (21, 20, 34, 35), (176, 275, 307, 208), (24, 38, 23, 13), (6, 39, 25, 2), (26, 21, 35, 42), (43, 27, 28, 44), (17, 8, 46, 67), (36, 104, 79, 22), (49, 32, 18, 31), (20, 33, 51, 34), (38, 56, 37, 23), (40, 26, 42, 60), (44, 28, 41, 61), (509, 515, 519, 523, 526, 528, 529, 514, 508, 502, 495, 483, 467, 443, 410, 372, 336, 302, 270, 238, 206, 174, 143, 130, 129, 160, 194, 228, 262, 294, 329, 368, 405, 437, 460, 459, 434, 399, 398, 433, 458, 477, 461, 438, 406, 369, 330, 295, 263, 229, 195, 161, 162, 176, 208, 240, 272, 304, 338, 376, 411, 444, 468, 484, 496, 503), (65, 45, 27, 43), (121, 219, 253, 152), (30, 17, 67, 92), (70, 49, 31, 48), (33, 50, 72, 51), (74, 75, 53, 52), (56, 78, 55, 37), (54, 76, 163, 132), (58, 40, 60, 82), (61, 41, 59, 83), (75, 86, 62, 53), (64, 87, 88, 63), (90, 66, 45, 65), (351, 317, 285, 253, 219, 185, 151, 120, 92, 67, 46, 29, 16, 15, 25, 39, 57, 79, 104, 132, 163, 196, 165, 134, 106, 81, 59, 41, 28, 27, 45, 66, 91, 119, 150, 184, 218, 252, 284, 316, 350, 388, 358, 357), (95, 70, 48, 69), (50, 71, 97, 72), (99, 74, 52, 73), (195, 276, 243, 161), (3, 29, 46, 8), (376, 338, 447, 466), (78, 103, 77, 55), (395, 430, 396, 359), (80, 58, 82, 107), (83, 59, 81, 108), (86, 111, 84, 62), (85, 112, 87, 64), (1, 2, 25, 15), (63, 88, 116, 89), (118, 91, 66, 90), (264, 233, 201, 169, 138, 110, 85, 64, 63, 89, 117, 148, 182, 216, 250, 282, 314, 348, 386, 423, 390, 354, 353, 389, 387, 349, 315, 283, 251, 217, 183, 149, 118, 90, 65, 43, 44, 61, 83, 108, 136, 167, 199, 230, 296), (162, 161, 243, 244), (123, 95, 69, 94), (430, 393, 363, 396), (71, 96, 125, 97), (127, 99, 73, 98), (101, 100, 129, 130), (102, 77, 103, 131), (105, 80, 107, 135), (108, 81, 106, 136), (111, 139, 109, 84), (110, 140, 112, 85), (113, 101, 130, 143), (144, 114, 115, 145), (89, 116, 147, 117), (149, 119, 91, 118), (154, 123, 94, 122), (96, 124, 156, 125), (158, 127, 98, 126), (100, 128, 160, 129), (133, 105, 135, 166), (136, 106, 134, 167), (139, 170, 137, 109), (138, 171, 140, 110), (141, 113, 143, 174), (145, 115, 142, 175), (179, 146, 114, 144), (117, 147, 181, 148), (183, 150, 119, 149), (30, 92, 120, 47), (188, 154, 122, 153), (124, 155, 190, 156), (192, 158, 126, 157), (128, 159, 194, 160), (164, 133, 166, 197), (167, 134, 165, 199), (170, 202, 168, 137), (169, 203, 171, 138), (172, 141, 174, 206), (175, 142, 173, 207), (254, 351, 357, 286), (178, 210, 211, 177), (213, 180, 146, 179), (148, 181, 215, 182), (217, 184, 150, 183), (93, 185, 219, 121), (222, 188, 153, 187), (353, 354, 355, 356, 320, 321, 322, 318, 319, 286, 357, 358), (155, 189, 224, 190), (226, 192, 157, 191), (159, 193, 228, 194), (444, 494, 501, 468), (230, 199, 165, 196), (198, 164, 197, 231), (202, 234, 200, 168), (201, 235, 203, 169), (12, 22, 79, 57), (204, 172, 206, 238), (207, 173, 205, 239), (209, 242, 210, 178), (177, 211, 245, 212), (247, 214, 180, 213), (182, 215, 249, 216), (251, 218, 184, 217), (186, 285, 317, 220), (256, 222, 187, 221), (189, 223, 258, 224), (260, 226, 191, 225), (193, 227, 262, 228), (528, 532, 533, 529), (234, 266, 232, 200), (233, 267, 235, 201), (424, 422, 385, 347, 313, 281, 249, 215, 181, 147, 116, 88, 87, 112, 140, 171, 203, 235, 267, 297, 331, 478, 462, 439, 407, 370, 332, 301, 269, 237, 205, 173, 142, 115, 114, 146, 180, 214, 248, 280, 312, 346, 384, 421, 452, 431, 394, 392, 393, 430, 395, 356, 355, 391), (236, 204, 238, 270), (239, 205, 237, 271), (241, 274, 242, 209), (212, 245, 277, 246), (279, 248, 214, 247), (216, 249, 281, 250), (283, 252, 218, 251), (80, 105, 133, 164, 198, 131, 103, 78, 56, 38, 24, 14, 11, 10, 19, 32, 49, 70, 95, 123, 154, 188, 222, 256, 288, 323, 318, 322, 352, 324, 289, 257, 223, 189, 155, 124, 96, 71, 50, 33, 20, 21, 26, 40, 58), (288, 256, 221, 255), (223, 257, 290, 258), (292, 260, 225, 259), (227, 261, 294, 262), (264, 297, 267, 233), (266, 298, 265, 232), (268, 236, 270, 302), (271, 237, 269, 303), (273, 306, 274, 241), (68, 47, 120, 151), (176, 162, 244, 275), (246, 277, 309, 278), (311, 280, 248, 279), (250, 281, 313, 282), (315, 284, 252, 283), (523, 519, 527, 530), (323, 288, 255, 287), (257, 289, 325, 290), (327, 292, 259, 291), (261, 293, 329, 294), (406, 470, 448, 369), (195, 229, 308, 276), (331, 297, 264, 296), (298, 334, 299, 265), (300, 268, 302, 336), (303, 269, 301, 337), (305, 340, 306, 273), (54, 132, 104, 36), (278, 309, 343, 310), (345, 312, 280, 311), (282, 313, 347, 314), (349, 316, 284, 315), (323, 287, 319, 318), (163, 76, 102, 131, 198, 231, 414, 446, 510, 514, 529, 533, 524, 520, 491, 478, 331, 296, 230, 196), (352, 322, 321, 362), (289, 324, 364, 325), (366, 327, 291, 326), (293, 328, 368, 329), (263, 295, 380, 342), (337, 301, 332, 371), (333, 300, 336, 372), (334, 374, 335, 299), (299, 335, 375, 414, 231, 197, 166, 135, 107, 82, 60, 42, 35, 34, 51, 72, 97, 125, 156, 190, 224, 258, 290, 325, 364, 362, 321, 320, 359, 396, 363, 360, 361, 402, 365, 326, 291, 259, 225, 191, 157, 126, 98, 73, 52, 53, 62, 84, 109, 137, 168, 200, 232, 265), (356, 395, 359, 320), (220, 317, 351, 254), (339, 378, 340, 305), (263, 342, 308, 229), (310, 343, 381, 344), (383, 346, 312, 345), (314, 347, 385, 348), (387, 350, 316, 349), (389, 353, 358, 388), (390, 391, 355, 354), (438, 486, 470, 406), (425, 427, 428, 429, 398, 399, 400, 397, 360, 363, 393, 392), (397, 401, 361, 360), (208, 307, 341, 240), (324, 352, 362, 364), (403, 366, 326, 365), (328, 367, 405, 368), (369, 448, 417, 330), (330, 417, 380, 295), (371, 332, 370, 408), (373, 333, 372, 410), (374, 413, 375, 335), (377, 415, 378, 339), (304, 272, 379, 416), (344, 381, 418, 382), (420, 384, 346, 383), (348, 385, 422, 386), (389, 388, 350, 387), (423, 424, 391, 390), (425, 392, 394, 426), (432, 400, 399, 434), (401, 435, 402, 361), (435, 403, 365, 402), (367, 404, 437, 405), (408, 370, 407, 440), (409, 442, 415, 377), (412, 373, 410, 443), (414, 375, 413, 446), (398, 429, 456, 433), (382, 418, 449, 419), (451, 421, 384, 420), (386, 422, 424, 423), (426, 394, 431, 454), (453, 455, 428, 427), (153, 122, 94, 69, 48, 31, 18, 9, 4, 5, 7, 13, 23, 37, 55, 77, 102, 76, 54, 36, 22, 12, 6, 2, 1, 0, 3, 8, 17, 30, 47, 68, 93, 121, 152, 186, 220, 254, 286, 319, 287, 255, 221, 187), (457, 436, 404, 367, 328, 293, 261, 227, 193, 159, 128, 100, 101, 113, 141, 172, 204, 236, 268, 300, 333, 373, 412, 445, 469, 485, 497, 504, 510, 446, 413, 374, 334, 298, 266, 234, 202, 170, 139, 111, 86, 75, 74, 99, 127, 158, 192, 226, 260, 292, 327, 366, 403, 435, 401, 397, 400, 432), (457, 432, 434, 459), (404, 436, 460, 437), (343, 309, 277, 245, 211, 210, 242, 274, 306, 340, 378, 415, 442, 465, 481, 493, 500, 506, 512, 517, 521, 524, 533, 532, 531, 530, 527, 525, 522, 518, 513, 507, 501, 494, 482, 466, 447, 416, 379, 341, 307, 275, 244, 243, 276, 308, 342, 380, 417, 448, 470, 486, 498, 490, 476, 456, 429, 428, 455, 475, 489, 487, 471, 449, 418, 381), (440, 407, 439, 463), (441, 465, 442, 409), (445, 412, 443, 467), (419, 449, 471, 450), (473, 452, 421, 451), (454, 431, 452, 473), (474, 475, 455, 453), (528, 526, 531, 532), (436, 457, 459, 460), (463, 439, 462, 479), (464, 481, 465, 441), (469, 445, 467, 483), (496, 484, 507, 513), (509, 522, 525, 515), (450, 471, 487, 472), (488, 489, 475, 474), (491, 479, 462, 478), (480, 493, 481, 464), (376, 466, 482, 411), (485, 469, 483, 495), (468, 501, 507, 484), (6, 12, 57, 39), (444, 411, 482, 494), (0, 1, 15, 16), (472, 487, 489, 488), (461, 477, 490, 498), (498, 486, 438, 461), (492, 500, 493, 480), (497, 485, 495, 502), (304, 416, 447, 338), (499, 506, 500, 492), (504, 497, 502, 508), (505, 512, 506, 499), (510, 504, 508, 514), (496, 513, 518, 503), (511, 517, 512, 505), (516, 521, 517, 511), (503, 518, 522, 509), (524, 521, 516, 520), (68, 151, 185, 93), (240, 341, 379, 272), (515, 525, 527, 519), (458, 476, 490, 477), (186, 152, 253, 285), (534, 535, 536, 537), (538, 539, 540, 541, 542, 543, 544, 545, 546, 547, 548, 549, 550, 551, 552, 553, 554, 555, 556, 557, 558, 559, 560, 561, 562, 563, 564, 565, 566, 567, 534, 537), (567, 568, 535, 534), (569, 570, 571, 572, 573, 574, 575, 576, 577, 578, 579, 580, 581, 582, 583, 584, 585, 536, 535, 568, 586, 587, 588, 589, 590, 591, 592, 593, 594, 595, 596, 597), (538, 537, 536, 585), (538, 585, 584, 539), (540, 539, 584, 583), (541, 540, 583, 582), (541, 582, 581, 542), (542, 581, 580, 543), (543, 580, 579, 544), (545, 544, 579, 578), (545, 578, 577, 546), (546, 577, 576, 598, 599, 600, 601, 602, 603, 604, 605, 606, 547), (606, 607, 548, 547), (607, 608, 549, 548), (608, 609, 550, 549), (609, 610, 551, 550), (610, 611, 552, 551), (611, 612, 553, 552), (612, 613, 554, 553), (613, 614, 555, 554), (614, 615, 556, 555), (615, 616, 557, 556), (616, 617, 558, 557), (617, 618, 559, 558), (618, 619, 560, 559), (619, 620, 561, 560), (562, 561, 620, 621), (589, 588, 564, 563, 622), (564, 588, 587, 565), (565, 587, 586, 566), (566, 586, 568, 567), (623, 569, 597, 624), (625, 570, 569, 623), (626, 571, 570, 625), (627, 572, 571, 626), (628, 573, 572, 627), (629, 574, 573, 628), (630, 575, 574, 629), (598, 576, 575, 630), (631, 632, 591, 590), (633, 592, 591, 632), (634, 593, 592, 633), (635, 594, 593, 634), (636, 595, 594, 635), (637, 596, 595, 636), (624, 597, 596, 637), (638, 639, 640, 641, 642, 643, 644, 645, 646, 647, 648, 649, 650, 651, 652, 653, 599, 598, 630, 629, 628, 627, 626, 625, 623, 624, 637, 636, 635, 634, 633, 632, 631), (653, 654, 600, 599), (655, 656, 657, 658, 659, 660, 661, 662, 663, 664, 665, 666, 667, 668, 669, 670, 671, 672, 673, 674, 675, 601, 600, 654, 676, 677, 678, 679, 680, 681, 682, 683, 684, 685, 686, 687, 688, 689, 690), (601, 675, 691, 603, 602), (692, 693, 694, 695, 696, 697, 698, 699, 700, 701, 702, 703, 704, 705, 706, 707, 604, 603, 691, 708, 709, 710, 711, 712, 713, 714, 715, 716, 717, 718, 719, 720, 721, 722, 723, 724, 725, 726, 727), (728, 605, 604, 707), (621, 620, 619, 618, 617, 616, 615, 614, 613, 612, 611, 610, 609, 608, 607, 606, 605, 728, 729, 730, 731, 732, 733, 734, 735, 736, 737, 738, 739, 740, 741, 742, 743), (690, 689, 639, 638), (639, 689, 688, 640), (640, 688, 687, 641), (641, 687, 686, 642), (642, 686, 685, 643), (643, 685, 684, 644), (644, 684, 683, 645), (645, 683, 682, 646), (646, 682, 681, 647), (647, 681, 680, 648), (648, 680, 679, 649), (649, 679, 678, 650), (650, 678, 677, 651), (651, 677, 676, 652), (652, 676, 654, 653), (744, 745, 656, 655), (746, 657, 656, 745), (747, 658, 657, 746), (748, 659, 658, 747), (749, 660, 659, 748), (750, 661, 660, 749), (751, 662, 661, 750), (752, 663, 662, 751), (753, 664, 663, 752), (754, 665, 664, 753), (755, 666, 665, 754), (756, 667, 666, 755), (757, 668, 667, 756), (758, 669, 668, 757), (759, 670, 669, 758), (760, 671, 670, 759), (761, 672, 671, 760), (673, 672, 761, 762, 763, 764, 765, 766, 767, 768, 710, 709, 769), (708, 674, 673, 769, 709), (675, 674, 708, 691), (743, 742, 693, 692), (742, 741, 694, 693), (741, 740, 695, 694), (740, 739, 696, 695), (739, 738, 697, 696), (738, 737, 698, 697), (737, 736, 699, 698), (736, 735, 700, 699), (735, 734, 701, 700), (734, 733, 702, 701), (733, 732, 703, 702), (732, 731, 704, 703), (731, 730, 705, 704), (730, 729, 706, 705), (729, 728, 707, 706), (768, 770, 711, 710), (770, 771, 712, 711), (771, 772, 713, 712), (772, 773, 714, 713), (773, 774, 715, 714), (774, 775, 716, 715), (775, 776, 717, 716), (776, 777, 718, 717), (777, 778, 719, 718), (778, 779, 720, 719), (779, 780, 721, 720), (780, 781, 722, 721), (781, 782, 723, 722), (782, 783, 724, 723), (783, 784, 725, 724), (784, 785, 726, 725), (727, 726, 785, 786), (787, 788, 789, 790, 791, 792, 793, 794, 795, 796, 797, 798, 799, 800, 801, 802, 803, 804, 762, 761, 760, 759, 758, 757, 756, 755, 754, 753, 752, 751, 750, 749, 748, 747, 746, 745, 744), (804, 805, 763, 762), (806, 807, 808, 809, 810, 811, 812, 813, 814, 815, 816, 817, 818, 819, 820, 821, 822, 823, 764, 763, 805, 824, 825, 826, 827, 828, 829, 830, 831, 832, 833, 834, 835, 836, 837, 838, 839, 840), (765, 764, 823, 841), (842, 843, 844, 845, 846, 847, 848, 849, 850, 851, 852, 853, 854, 855, 856, 857, 858, 859, 766, 765, 841, 860, 861, 862, 863, 864, 865, 866, 867, 868, 869, 870, 871, 872, 873, 874, 875, 876), (877, 767, 766, 859), (786, 785, 784, 783, 782, 781, 780, 779, 778, 777, 776, 775, 774, 773, 772, 771, 770, 768, 767, 877, 878, 879, 880, 881, 882, 883, 884, 885, 886, 887, 888, 889, 890, 891, 892, 893, 894), (840, 839, 788, 787), (788, 839, 838, 789), (789, 838, 837, 790), (790, 837, 836, 791), (791, 836, 835, 792), (792, 835, 834, 793), (793, 834, 833, 794), (794, 833, 832, 795), (795, 832, 831, 796), (796, 831, 830, 797), (797, 830, 829, 798), (798, 829, 828, 799), (799, 828, 827, 800), (800, 827, 826, 801), (801, 826, 825, 802), (802, 825, 824, 803), (803, 824, 805, 804), (875, 807, 806, 895, 876), (874, 808, 807, 875), (873, 809, 808, 874), (810, 809, 873, 872), (810, 872, 871, 811), (871, 870, 812, 811), (869, 813, 812, 870), (868, 814, 813, 869), (867, 815, 814, 868), (866, 816, 815, 867), (865, 817, 816, 866), (864, 818, 817, 865), (863, 819, 818, 864), (863, 862, 820, 819), (862, 861, 821, 820), (861, 860, 822, 821), (822, 860, 841, 823), (894, 893, 843, 842), (893, 892, 844, 843), (892, 891, 845, 844), (891, 890, 846, 845), (890, 889, 847, 846), (889, 888, 848, 847), (888, 887, 849, 848), (887, 886, 850, 849), (886, 885, 851, 850), (885, 884, 852, 851), (884, 883, 853, 852), (883, 882, 854, 853), (882, 881, 855, 854), (881, 880, 856, 855), (880, 879, 857, 856), (879, 878, 858, 857), (878, 877, 859, 858), (895, 806, 840, 787, 744, 655, 690, 638, 631, 590, 589, 622), (622, 563, 562, 621, 743, 692, 727, 786, 894, 842, 876, 895), (896, 897, 898, 899, 900, 901, 902, 903, 904, 905), (906, 907, 897, 896), (907, 908, 898, 897), (908, 909, 899, 898), (900, 899, 909, 910), (911, 901, 900, 910, 912, 913, 914, 915, 916, 917, 976, 918), (919, 920, 902, 901, 911), (902, 920, 921, 903), (903, 921, 922, 904), (904, 922, 923, 924, 905), (910, 909, 908, 907, 906, 925, 926, 927, 928, 912), (918, 981, 929, 930, 931, 932, 933, 934, 935, 936, 919, 911), (912, 928, 937, 913), (913, 937, 938, 939, 940, 941, 942, 943, 944, 945, 946, 914), (914, 946, 947, 915), (915, 947, 948, 949, 950, 951, 952, 953, 954, 955, 956, 957, 958, 959, 916), (916, 959, 960, 917), (917, 960, 961, 962, 963, 964, 965, 966, 967, 968, 969, 970, 971, 972, 973, 974, 975, 976), (976, 981, 918), (923, 922, 921, 920, 919, 936, 977, 978, 979, 980), (940, 939, 926, 925), (927, 926, 939, 938), (928, 927, 938, 937), (981, 982, 983, 984, 985, 986, 987, 988, 989, 990, 991, 992, 993, 994, 995, 996, 997, 929), (929, 997, 998, 930), (930, 998, 999, 1000, 1001, 1002, 1003, 1004, 1005, 1006, 1007, 1008, 1009, 1010, 931), (931, 1010, 1011, 932), (932, 1011, 1012, 1013, 1014, 1015, 1016, 1017, 1018, 1019, 1020, 933), (933, 1020, 1021, 934), (934, 1021, 1022, 1023, 1024, 1025, 1026, 1027, 1028, 935), (935, 1028, 977, 936), (952, 951, 942, 941), (951, 950, 943, 942), (950, 949, 944, 943), (949, 948, 945, 944), (948, 947, 946, 945), (966, 965, 954, 953), (955, 954, 965, 964), (956, 955, 964, 963), (957, 956, 963, 962), (958, 957, 962, 961), (959, 958, 961, 960), (968, 967, 1029, 990, 989), (968, 989, 988, 969), (970, 969, 988, 987), (970, 987, 986, 971), (971, 986, 985, 972), (972, 985, 984, 973), (974, 973, 984, 983), (975, 974, 983, 982), (975, 982, 981, 976), (1027, 978, 977, 1028), (1026, 979, 978, 1027), (980, 979, 1026, 1025), (1004, 1003, 992, 991), (1002, 993, 992, 1003), (1001, 994, 993, 1002), (1000, 995, 994, 1001), (999, 996, 995, 1000), (998, 997, 996, 999), (1016, 1015, 1006, 1005), (1006, 1015, 1014, 1007), (1007, 1014, 1013, 1008), (1008, 1013, 1012, 1009), (1009, 1012, 1011, 1010), (1024, 1023, 1018, 1017), (1022, 1019, 1018, 1023), (1021, 1020, 1019, 1022), (924, 923, 980, 1025, 1024, 1017, 1016, 1005, 1004, 991, 990, 1029), (1029, 967, 966, 953, 952, 941, 940, 925, 906, 896, 905, 924), (1030, 1031, 1032, 1033, 1034, 1035, 1036), (1058, 1080, 1079, 1059), (1031, 1030, 1038, 1041), (1042, 1039, 1036, 1035), (1049, 1037, 1038, 1030, 1036, 1039, 1040, 1050, 1051, 1052, 1053, 1054), (1037, 1043, 1044, 1045, 1041, 1038), (1059, 1079, 1062, 1046), (1049, 1054, 1063, 1064, 1065, 1055), (1056, 1057, 1058, 1059, 1046, 1040, 1039, 1042, 1047, 1048, 1060, 1061), (1069, 1052, 1051, 1066), (1053, 1052, 1069, 1070, 1071, 1072, 1073), (1063, 1054, 1053, 1073), (1074, 1075, 1057, 1056), (1062, 1079, 1080, 1081, 1082, 1083, 1084, 1067, 1068, 1066, 1051, 1050), (1089, 1090, 1091, 1092, 1081, 1080, 1058, 1057, 1075, 1077, 1078, 1076), (1046, 1062, 1050, 1040), (1077, 1075, 1074, 1085, 1086), (1076, 1078, 1087, 1088), (1037, 1049, 1055, 1043), (1078, 1077, 1086, 1087), (1082, 1081, 1092, 1093), (1089, 1094, 1095, 1090), (1090, 1095, 1096, 1091), (1091, 1096, 1097, 1093, 1092), (1044, 1043, 1055, 1065), (1065, 1064, 1045, 1044), (1064, 1063, 1073, 1072, 1032, 1031, 1041, 1045), (1072, 1071, 1033, 1032), (1071, 1070, 1034, 1033), (1070, 1069, 1066, 1068, 1047, 1042, 1035, 1034), (1068, 1067, 1048, 1047), (1067, 1084, 1060, 1048), (1084, 1083, 1061, 1060), (1083, 1082, 1093, 1097, 1085, 1074, 1056, 1061), (1097, 1096, 1095, 1094, 1088, 1087, 1086, 1085), (1088, 1094, 1089, 1076), (1105, 1106, 1099, 1098), (1101, 1100, 1107, 1108), (1109, 1114, 1115), (1111, 1110, 1116, 1106, 1105, 1117, 1118), (1192, 1195, 1196, 1197, 1198, 1199, 1193, 1194, 1184, 1183, 1188, 1189, 1190, 1191), (1200, 1203, 1204, 1201, 1202, 1179, 1178), (1137, 1228, 1229, 1100, 1101, 1102, 1103, 1104, 1098, 1099, 1220, 1109, 1230, 1231, 1232, 1233, 1234, 1235, 1142, 1144, 1222, 1224, 1225, 1155, 1154, 1145, 1143, 1151, 1150, 1138, 1139, 1136), (1135, 1134, 1137, 1136), (1139, 1138, 1140, 1141), (1127, 1126, 1144, 1142), (1143, 1145, 1146, 1147), (1141, 1140, 1149, 1148), (1147, 1146, 1153, 1152), (1157, 1156, 1168, 1169, 1170), (1158, 1159, 1160, 1161, 1162, 1163, 1164, 1165, 1166, 1167, 1148, 1149, 1150, 1151, 1152, 1153, 1154, 1155, 1156, 1157), (1178, 1179, 1172, 1171), (1174, 1173, 1180, 1181), (1183, 1184, 1182), (1181, 1180, 1185, 1113, 1112, 1186, 1187), (1172, 1236, 1237, 1207, 1208, 1205, 1206, 1165, 1164, 1211, 1213, 1161, 1160, 1226, 1227, 1223, 1214, 1212, 1238, 1239, 1240, 1241, 1242, 1243, 1182, 1221, 1173, 1174, 1175, 1176, 1177, 1171), (1209, 1210, 1206, 1205), (1208, 1207, 1204, 1203), (1215, 1216, 1213, 1211), (1212, 1214, 1197, 1196), (1167, 1166, 1210, 1209), (1163, 1162, 1216, 1215), (1159, 1158, 1217, 1218, 1219), (1111, 1118, 1186, 1112), (1187, 1186, 1118, 1117), (1187, 1117, 1105, 1098, 1104, 1175, 1174, 1181), (1175, 1104, 1103, 1176), (1176, 1103, 1102, 1177), (1135, 1136, 1139, 1141, 1148, 1167, 1209, 1205, 1208, 1203, 1200, 1131), (1142, 1235, 1128, 1127), (1211, 1164, 1163, 1215), (1194, 1124, 1114, 1109, 1220, 1116, 1110, 1113, 1185, 1221, 1182, 1184), (1193, 1125, 1124, 1194), (1126, 1127, 1128, 1119, 1120, 1121, 1122, 1123, 1115, 1114, 1124, 1125, 1129, 1130), (1106, 1116, 1220, 1099), (1173, 1221, 1185, 1180), (1112, 1113, 1110, 1111), (1199, 1129, 1125, 1193), (1130, 1129, 1199, 1198), (1157, 1170, 1222, 1144, 1126, 1130, 1198, 1197, 1214, 1223, 1217, 1158), (1222, 1170, 1169, 1224), (1134, 1135, 1131, 1108, 1107, 1132, 1133), (1223, 1227, 1218, 1217), (1224, 1169, 1168, 1225), (1153, 1146, 1145, 1154), (1155, 1225, 1168, 1156), (1159, 1219, 1226, 1160), (1227, 1226, 1219, 1218), (1161, 1213, 1216, 1162), (1133, 1228, 1137, 1134), (1149, 1140, 1138, 1150), (1237, 1201, 1204, 1207), (1131, 1200, 1178, 1171, 1177, 1102, 1101, 1108), (1100, 1229, 1132, 1107), (1115, 1123, 1230, 1109), (1230, 1123, 1122, 1231), (1231, 1122, 1121, 1232), (1232, 1121, 1120, 1233), (1233, 1120, 1119, 1234), (1234, 1119, 1128, 1235), (1238, 1212, 1196, 1195), (1165, 1206, 1210, 1166), (1151, 1143, 1147, 1152), (1179, 1202, 1236, 1172), (1132, 1229, 1228, 1133), (1237, 1236, 1202, 1201), (1239, 1238, 1195, 1192), (1240, 1239, 1192, 1191), (1241, 1240, 1191, 1190), (1242, 1241, 1190, 1189), (1243, 1242, 1189, 1188), (1182, 1243, 1188, 1183), (1244, 1245, 1246, 1247, 1248), (1339, 1347, 1348, 1349, 1350, 1351, 1340, 1341, 1326, 1325, 1338), (1245, 1244, 1250, 1253), (1254, 1251, 1248, 1247), (1332, 1330, 1317, 1316), (1249, 1255, 1253, 1250), (1329, 1340, 1351, 1342), (1333, 1332, 1316, 1315), (1258, 1263, 1271, 1264), (1256, 1270, 1259, 1252), (1274, 1261, 1260, 1272), (1262, 1261, 1274, 1275, 1276), (1271, 1263, 1262, 1276), (1277, 1278, 1266, 1265), (1267, 1283, 1282, 1268), (1256, 1268, 1282, 1270), (1280, 1278, 1277, 1287), (1279, 1281, 1288, 1289, 1290), (1258, 1249, 1250, 1244, 1248, 1251, 1252, 1259, 1260, 1261, 1262, 1263), (1281, 1280, 1287, 1288), (1341, 1340, 1329, 1327), (1285, 1284, 1294, 1295), (1291, 1296, 1297, 1298, 1292), (1292, 1298, 1299, 1293), (1293, 1299, 1295, 1294), (1275, 1274, 1272, 1273, 1257, 1254, 1247, 1246), (1246, 1245, 1253, 1255, 1264, 1271, 1276, 1275), (1273, 1286, 1269, 1257), (1286, 1285, 1295, 1299, 1298, 1297, 1289, 1288, 1287, 1277, 1265, 1269), (1297, 1296, 1290, 1289), (1300, 1301, 1302, 1303, 1304, 1305, 1306, 1307, 1308), (1301, 1300, 1309, 1310), (1270, 1282, 1283, 1284, 1285, 1286, 1273, 1272, 1260, 1259), (1311, 1318, 1319, 1320, 1321, 1302, 1301, 1310), (1326, 1341, 1327, 1312), (1313, 1314, 1306, 1305), (1315, 1316, 1317, 1311, 1310, 1309), (1304, 1323, 1324, 1325, 1326, 1312, 1313, 1305), (1351, 1350, 1346, 1342), (1265, 1266, 1267, 1268, 1256, 1252, 1251, 1254, 1257, 1269), (1249, 1258, 1264, 1255), (1291, 1292, 1293, 1294, 1284, 1283, 1267, 1266, 1278, 1280, 1281, 1279), (1331, 1319, 1318, 1330, 1332, 1333), (1319, 1331, 1334, 1320), (1335, 1324, 1323, 1322, 1321, 1320, 1334, 1336, 1337), (1324, 1335, 1338, 1325), (1330, 1318, 1311, 1317), (1343, 1344, 1345, 1328, 1314, 1313, 1312, 1327, 1329, 1342, 1346), (1290, 1296, 1291, 1279), (1358, 1369, 1373, 1370), (1321, 1322, 1303, 1302), (1353, 1354, 1344, 1343), (1349, 1348, 1355, 1356), (1346, 1350, 1349, 1356, 1357, 1352, 1353, 1343), (1354, 1353, 1352, 1360, 1361, 1362, 1363), (1364, 1365, 1357, 1356, 1355, 1366, 1367), (1322, 1323, 1304, 1303), (1371, 1359, 1358, 1370), (1361, 1360, 1359, 1371), (1372, 1368, 1365, 1364), (1373, 1369, 1368, 1372), (1363, 1362, 1367, 1366), (1345, 1344, 1354, 1363, 1366, 1355, 1348, 1347), (1362, 1361, 1371, 1370, 1373, 1372, 1364, 1367), (1347, 1339, 1328, 1345), (1339, 1338, 1335, 1337, 1307, 1306, 1314, 1328), (1337, 1336, 1308, 1307), (1336, 1334, 1331, 1333, 1315, 1309, 1300, 1308), (1352, 1357, 1365, 1368, 1369, 1358, 1359, 1360), (1381, 1382, 1377, 1376), (1379, 1378, 1383, 1384), (1471, 1474, 1475, 1476, 1477, 1478, 1479, 1472, 1473, 1464, 1463, 1469, 1470), (1386, 1385, 1382, 1381, 1389, 1390), (1412, 1413, 1414, 1415, 1407, 1408, 1409, 1384, 1383, 1410, 1411, 1416, 1417), (1488, 1489, 1490, 1491, 1492, 1493, 1494, 1495, 1480, 1481, 1482, 1483, 1484, 1485, 1486, 1487), (1413, 1412, 1419, 1418), (1421, 1420, 1423, 1424), (1401, 1400, 1427, 1425), (1426, 1428, 1429, 1430), (1424, 1423, 1432, 1431), (1430, 1429, 1451, 1436, 1435), (1440, 1439, 1452, 1453, 1454, 1455), (1463, 1464, 1460, 1459), (1462, 1461, 1465, 1466), (1466, 1465, 1388, 1387, 1467, 1468), (1536, 1533, 1531, 1506, 1504, 1516, 1518, 1520, 1521, 1522, 1523, 1524, 1525, 1526, 1527, 1461, 1462, 1456, 1457, 1458, 1459, 1460, 1519, 1517, 1515, 1514, 1498, 1499, 1500, 1496, 1497, 1448, 1447, 1503, 1505, 1549, 1444, 1443, 1539), (1501, 1502, 1497, 1496), (1499, 1498, 1477, 1476), (1504, 1506, 1493, 1492), (1507, 1508, 1505, 1503), (1450, 1449, 1502, 1501), (1446, 1445, 1509, 1508, 1507), (1442, 1441, 1510, 1511, 1512, 1513), (1496, 1500, 1422, 1421, 1424, 1431, 1450, 1501), (1476, 1475, 1414, 1413, 1418, 1422, 1500, 1499), (1414, 1475, 1474, 1415), (1457, 1374, 1380, 1458), (1471, 1407, 1415, 1474), (1470, 1469, 1409, 1408), (1405, 1495, 1494, 1406), (1384, 1409, 1469, 1463, 1459, 1458, 1380, 1379), (1466, 1468, 1389, 1381, 1376, 1375, 1456, 1462), (1467, 1387, 1386, 1390), (1448, 1497, 1502, 1449), (1503, 1447, 1446, 1507), (1498, 1514, 1478, 1477), (1514, 1515, 1479, 1478), (1515, 1517, 1472, 1479), (1492, 1491, 1516, 1504), (1517, 1519, 1473, 1472), (1518, 1516, 1491, 1490), (1464, 1473, 1519, 1460), (1520, 1518, 1490, 1489), (1521, 1520, 1489, 1488), (1522, 1521, 1488, 1487), (1470, 1408, 1407, 1471), (1523, 1522, 1487, 1486), (1440, 1441, 1442, 1443, 1444, 1445, 1446, 1447, 1448, 1449, 1450, 1431, 1432, 1433, 1434, 1435, 1436, 1437, 1438, 1439), (1524, 1523, 1486, 1485), (1525, 1524, 1485, 1484), (1526, 1525, 1484, 1483), (1527, 1526, 1483, 1482), (1400, 1401, 1402, 1403, 1404, 1391, 1392, 1393, 1394, 1395, 1396, 1397, 1398, 1399, 1405, 1406), (1387, 1388, 1385, 1386), (1400, 1406, 1494, 1493, 1506, 1531, 1510, 1441, 1440, 1455, 1534, 1427), (1528, 1397, 1396, 1529), (1529, 1396, 1395, 1530), (1530, 1395, 1394, 1532), (1398, 1481, 1480, 1399), (1531, 1533, 1511, 1510), (1532, 1394, 1393, 1535), (1428, 1426, 1434, 1433, 1420, 1421, 1422, 1418, 1419, 1550, 1548, 1546, 1544, 1378, 1379, 1380, 1374, 1375, 1376, 1377, 1528, 1529, 1530, 1532, 1535, 1538, 1541, 1543, 1545, 1547, 1425, 1427, 1534, 1537, 1540, 1542, 1438, 1437, 1551), (1533, 1536, 1512, 1511), (1534, 1455, 1454, 1537), (1535, 1393, 1392, 1538), (1536, 1539, 1513, 1512), (1537, 1454, 1453, 1540), (1538, 1392, 1391, 1541), (1468, 1467, 1390, 1389), (1442, 1513, 1539, 1443), (1540, 1453, 1452, 1542), (1541, 1391, 1404, 1543), (1438, 1542, 1452, 1439), (1543, 1404, 1403, 1545), (1378, 1544, 1410, 1383), (1545, 1403, 1402, 1547), (1481, 1398, 1397, 1528, 1377, 1382, 1385, 1388, 1465, 1461, 1527, 1482), (1546, 1411, 1410, 1544), (1425, 1547, 1402, 1401), (1548, 1416, 1411, 1546), (1508, 1509, 1549, 1505), (1399, 1480, 1495, 1405), (1550, 1417, 1416, 1548), (1444, 1549, 1509, 1445), (1428, 1551, 1451, 1429), (1412, 1417, 1550, 1419), (1436, 1451, 1551, 1437), (1432, 1423, 1420, 1433), (1430, 1435, 1434, 1426), (1456, 1375, 1374, 1457), (1552, 1553, 1554, 1555, 1556, 1557), (1558, 1559, 1553, 1552), (1556, 1555, 1560, 1561), (1553, 1562, 1563, 1564, 1555, 1554), (1562, 1565, 1566, 1567, 1564, 1563), (1568, 1569, 1565, 1562), (1564, 1567, 1570, 1571), (1565, 1572, 1573, 1574, 1567, 1566), (1572, 1575, 1576, 1577, 1578, 1574, 1573), (1579, 1580, 1575, 1572), (1574, 1578, 1581, 1582), (1583, 1584, 1585, 1586, 1587, 1588, 1589, 1590, 1591, 1592, 1593, 1594), (1595, 1596, 1597, 1598, 1599, 1600, 1601, 1602, 1603, 1604, 1584, 1583), (1594, 1593, 1559, 1558), (1590, 1589, 1569, 1568), (1586, 1585, 1580, 1579, 1605), (1606, 1607, 1608, 1582, 1581, 1609), (1610, 1611, 1612, 1613, 1607, 1606, 1614), (1615, 1616, 1617, 1571, 1570, 1618), (1619, 1620, 1621, 1616, 1615, 1622), (1623, 1624, 1625, 1561, 1560, 1626), (1627, 1628, 1629, 1624, 1623, 1630), (1631, 1632, 1633, 1634), (1628, 1627, 1632, 1631), (1634, 1633, 1635, 1636), (1632, 1637, 1638, 1639, 1633), (1637, 1640, 1641, 1642, 1639, 1638), (1620, 1619, 1640, 1637), (1639, 1642, 1643, 1644), (1640, 1645, 1646, 1647, 1642, 1641), (1645, 1648, 1649, 1650, 1651, 1647, 1646), (1611, 1610, 1648, 1645), (1647, 1651, 1652, 1653), (1654, 1655, 1656, 1657, 1658, 1659, 1660, 1661, 1662, 1663, 1664, 1665), (1665, 1664, 1666, 1667, 1668, 1669, 1670, 1671, 1672, 1673, 1674, 1675), (1636, 1635, 1676, 1655, 1654, 1677), (1644, 1643, 1678, 1659, 1658), (1653, 1652, 1663, 1662), (1679, 1680, 1681, 1682, 1683, 1684), (1685, 1686, 1680, 1679), (1683, 1682, 1687, 1688), (1680, 1689, 1690, 1691, 1682, 1681), (1689, 1692, 1693, 1694, 1691, 1690), (1695, 1696, 1692, 1689), (1691, 1694, 1697, 1698), (1692, 1699, 1700, 1701, 1694, 1693), (1699, 1702, 1703, 1704, 1705, 1701, 1700), (1706, 1707, 1702, 1699), (1701, 1705, 1708, 1709), (1688, 1687, 1596, 1595), (1698, 1697, 1600, 1599), (1709, 1708, 1604, 1603, 1710), (1707, 1706, 1711, 1712, 1713, 1714), (1713, 1712, 1715, 1716, 1717, 1718, 1719), (1696, 1695, 1720, 1721, 1722, 1723), (1722, 1721, 1724, 1725, 1726, 1727), (1686, 1685, 1728, 1729, 1730, 1731), (1730, 1729, 1732, 1733, 1734, 1735), (1736, 1737, 1738, 1739), (1740, 1741, 1737, 1736), (1739, 1738, 1734, 1733), (1737, 1742, 1743, 1744, 1738), (1742, 1745, 1746, 1747, 1744, 1743), (1748, 1749, 1745, 1742), (1744, 1747, 1726, 1725), (1745, 1750, 1751, 1752, 1747, 1746), (1750, 1753, 1754, 1755, 1756, 1752, 1751), (1757, 1758, 1753, 1750), (1752, 1756, 1718, 1717), (1675, 1674, 1759, 1741, 1740, 1760), (1671, 1670, 1761, 1749, 1748), (1667, 1666, 1758, 1757), (1673, 1762, 1759, 1674), (1737, 1762, 1673, 1672, 1742), (1762, 1737, 1741, 1759), (1742, 1672, 1671, 1748), (1738, 1763, 1735, 1734), (1680, 1764, 1763, 1738, 1744, 1765, 1766, 1689), (1763, 1764, 1731, 1730, 1735), (1686, 1731, 1764, 1680), (1725, 1724, 1765, 1744), (1766, 1765, 1724, 1721, 1720), (1689, 1766, 1720, 1695), (1669, 1767, 1761, 1670), (1668, 1750, 1745, 1767, 1669), (1749, 1761, 1767, 1745), (1750, 1668, 1667, 1757), (1747, 1768, 1727, 1726), (1752, 1769, 1770, 1771, 1699, 1692, 1772, 1768, 1747), (1768, 1772, 1723, 1722, 1727), (1717, 1716, 1769, 1752), (1770, 1769, 1716, 1715), (1771, 1770, 1715, 1712, 1711), (1699, 1771, 1711, 1706), (1696, 1723, 1772, 1692), (1649, 1755, 1754, 1650), (1610, 1614, 1719, 1718, 1756, 1755, 1649, 1648), (1663, 1652, 1651, 1650, 1754, 1753, 1758, 1666, 1664), (1714, 1713, 1719, 1614, 1606, 1609), (1714, 1609, 1581, 1578, 1577, 1703, 1702, 1707), (1703, 1577, 1576, 1704), (1604, 1708, 1705, 1704, 1576, 1575, 1580, 1585, 1584), (1682, 1597, 1596, 1687), (1597, 1682, 1691, 1598), (1598, 1691, 1698, 1599), (1591, 1562, 1553, 1592), (1590, 1568, 1562, 1591), (1559, 1593, 1592, 1553), (1564, 1773, 1774, 1637, 1632, 1775, 1776, 1555), (1571, 1617, 1773, 1564), (1773, 1617, 1616, 1621, 1774), (1637, 1774, 1621, 1620), (1627, 1630, 1775, 1632), (1775, 1630, 1623, 1626, 1776), (1555, 1776, 1626, 1560), (1639, 1657, 1656, 1777, 1633), (1644, 1658, 1657, 1639), (1655, 1676, 1777, 1656), (1777, 1676, 1635, 1633), (1694, 1601, 1600, 1697), (1701, 1778, 1602, 1601, 1694), (1709, 1710, 1778, 1701), (1602, 1778, 1710, 1603), (1728, 1685, 1679, 1684, 1557, 1556, 1561, 1625), (1732, 1729, 1728, 1625, 1624, 1629), (1594, 1558, 1552, 1557, 1684, 1683, 1688, 1595, 1583), (1732, 1629, 1628, 1631, 1634, 1636, 1677, 1760, 1740, 1736, 1739, 1733), (1760, 1677, 1654, 1665, 1675), (1660, 1779, 1642, 1647, 1661), (1659, 1678, 1779, 1660), (1642, 1779, 1678, 1643), (1653, 1662, 1661, 1647), (1640, 1780, 1781, 1567, 1574, 1782, 1783, 1784, 1645), (1619, 1622, 1780, 1640), (1780, 1622, 1615, 1618, 1781), (1567, 1781, 1618, 1570), (1582, 1608, 1782, 1574), (1782, 1608, 1607, 1613, 1783), (1783, 1613, 1612, 1784), (1645, 1784, 1612, 1611), (1565, 1588, 1587, 1785, 1572), (1569, 1589, 1588, 1565), (1586, 1605, 1785, 1587), (1572, 1785, 1605, 1579)])
me_circle_011.materials.append(mat_material_003)
me_circle_011.use_remesh_preserve_volume = False
me_circle_011.use_remesh_preserve_attributes = False
me_circle_011.use_mirror_vertex_groups = False
me_circle_011.update()

# ---- objects
ob_doubleturnout_plus = bpy.data.objects.new('doubleturnout_plus', me_circle_011)

# ---- transforms, parenting, visibility, modifiers, constraints
ob_doubleturnout_plus.location = (0.0, 0.0, 0.0)
ob_doubleturnout_plus.lineart.crease_threshold = 0.0

# ---- collection membership
col_collection_1.objects.link(ob_doubleturnout_plus)

# ---- scene / render settings (as saved in the file)
scene.frame_start = 1; scene.frame_end = 250; scene.frame_set(2)
scene.render.engine = 'BLENDER_EEVEE_NEXT'
scene.render.resolution_percentage = 50
scene.render.dither_intensity = 0.0
scene.cycles.use_denoising = False
scene.cycles.samples = 128
scene.cycles.sampling_pattern = 'TABULATED_SOBOL'
scene.cycles.light_sampling_threshold = 0.0
scene.cycles.use_adaptive_sampling = False
scene.cycles.use_light_tree = False
scene.cycles.blur_glossy = 0.0
scene.cycles.sample_clamp_indirect = 0.0
scene.view_settings.view_transform = 'Standard'
scene.unit_settings.scale_length = 0.001
bpy.context.view_layer.update()

# ---- added for rendering (the .blend has no active camera and no usable light): camera, sun + grey world if the file has none
cam_auto = bpy.data.cameras.new('AutoCamera')
cam_auto.lens = 50.0
cam_auto.sensor_width = 36.0
cam_auto.clip_end = 6873.83
ob_auto_camera = bpy.data.objects.new('AutoCamera', cam_auto)
scene.collection.objects.link(ob_auto_camera)
ob_auto_camera.location = (534.798, -401.632, 313.338)
ob_auto_camera.rotation_euler = (1.09748, -7.21219e-08, 0.694738)
scene.camera = ob_auto_camera
light_auto_sun = bpy.data.lights.new('AutoSun', 'SUN')
light_auto_sun.energy = 3.0
light_auto_sun.angle = 0.0523599
ob_auto_sun = bpy.data.objects.new('AutoSun', light_auto_sun)
scene.collection.objects.link(ob_auto_sun)
ob_auto_sun.rotation_euler = (0.872665, 0.174533, 0.523599)
if scene.world is None:
    world_auto = bpy.data.worlds.new('AutoWorld')
    world_auto.color = (0.3, 0.3, 0.3)
    scene.world = world_auto
bpy.context.view_layer.update()
